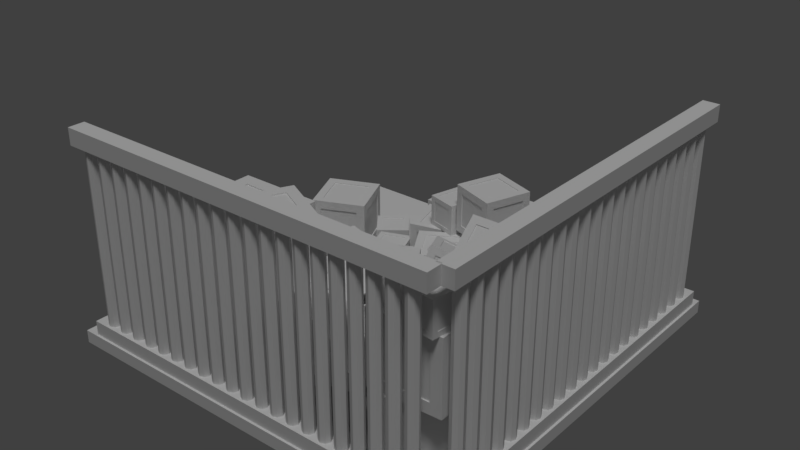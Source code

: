 # Source: crates.blend  (saved by Blender 2.79.0; exported with 4.5.12 LTS)
import bpy
from mathutils import Matrix  # noqa: F401  (used for matrix-valued properties, if any)

bpy.ops.wm.read_factory_settings(use_empty=True)
scene = bpy.context.scene
scene.name = 'Scene'

# ---- collections
col_collection_1 = bpy.data.collections.new('Collection 1'); scene.collection.children.link(col_collection_1)

# ---- materials (node trees are filled in below, after node groups)
mat_vertexcolor = bpy.data.materials.new('VertexColor')
mat_vertexcolor.alpha_threshold = 0.0
mat_vertexcolor.use_transparent_shadow = False
mat_vertexcolor.roughness = 0.5
mat_vertexcolor.specular_intensity = 0.0

# ---- material node trees

# ---- world
world_world = bpy.data.worlds.new('World'); scene.world = world_world
world_world.color = (0.05088, 0.05088, 0.05088)
world_world.use_sun_shadow = False
world_world.sun_shadow_jitter_overblur = 0.0
world_world.cycles.sampling_method = 'MANUAL'

# ---- lights
light_hemi = bpy.data.lights.new('Hemi', 'SUN')
light_hemi.transmission_factor = 0.0
light_hemi.angle = 0.1993
light_hemi.energy = 1.0
light_hemi.shadow_buffer_clip_start = 0.5
light_hemi.shadow_soft_size = 0.1
light_hemi.shadow_cascade_max_distance = 1000.0

# ---- meshes
me_cagefloor = bpy.data.meshes.new('CageFloor')
me_cagefloor.from_pydata([(-5.9, -5.9, -0.3698), (-5.9, -5.9, 0.0), (-5.9, 5.9, -0.3698), (-5.9, 5.9, 0.0), (5.9, -5.9, -0.3698), (5.9, -5.9, 0.0), (5.9, 5.9, -0.3698), (5.9, 5.9, 0.0)], [], [(0, 1, 3, 2), (2, 3, 7, 6), (6, 7, 5, 4), (4, 5, 1, 0), (2, 6, 4, 0), (7, 3, 1, 5)])
_ca = me_cagefloor.color_attributes.new('Col', 'BYTE_COLOR', 'CORNER')
_ca.data.foreach_set('color', [0.3231, 0.3278, 0.2874, 1.0, 0.3231, 0.3278, 0.2874, 1.0, 0.3231, 0.3278, 0.2874, 1.0, 0.3231, 0.3278, 0.2874, 1.0, 0.3231, 0.3278, 0.2874, 1.0, 0.3231, 0.3278, 0.2874, 1.0, 0.3231, 0.3278, 0.2874, 1.0, 0.3231, 0.3278, 0.2874, 1.0, 0.3231, 0.3278, 0.2874, 1.0, 0.3231, 0.3278, 0.2874, 1.0, 0.3231, 0.3278, 0.2874, 1.0, 0.3231, 0.3278, 0.2874, 1.0, 0.3231, 0.3278, 0.2874, 1.0, 0.3231, 0.3278, 0.2874, 1.0, 0.3231, 0.3278, 0.2874, 1.0, 0.3231, 0.3278, 0.2874, 1.0, 0.3231, 0.3278, 0.2874, 1.0, 0.3231, 0.3278, 0.2874, 1.0, 0.3231, 0.3278, 0.2874, 1.0, 0.3231, 0.3278, 0.2874, 1.0, 0.3231, 0.3278, 0.2874, 1.0, 0.3231, 0.3278, 0.2874, 1.0, 0.3231, 0.3278, 0.2874, 1.0, 0.3231, 0.3278, 0.2874, 1.0])
me_cagefloor.materials.append(mat_vertexcolor)
me_cagefloor.use_remesh_preserve_volume = False
me_cagefloor.use_remesh_preserve_attributes = False
me_cagefloor.use_mirror_vertex_groups = False
me_cagefloor.update()
me_cagewall = bpy.data.meshes.new('CageWall')
me_cagewall.from_pydata([(-5.51, -0.2363, -0.2363), (-5.51, -0.2363, 0.2363), (-5.51, 0.2363, -0.2363), (-5.51, 0.2363, 0.2363), (5.51, -0.2363, -0.2363), (5.51, -0.2363, 0.2363), (5.51, 0.2363, -0.2363), (5.51, 0.2363, 0.2363), (-1.5, 0.1688, 0.2363), (-1.619, 0.1194, 0.2363), (-1.669, -7.379e-09, 0.2363), (-1.619, -0.1194, 0.2363), (-1.5, -0.1688, 0.2363), (-1.381, -0.1194, 0.2363), (-1.331, 2.013e-09, 0.2363), (-1.381, 0.1194, 0.2363), (-1.5, 0.1688, 5.236), (-1.619, 0.1194, 5.236), (-1.669, -7.379e-09, 5.236), (-1.619, -0.1194, 5.236), (-1.5, -0.1688, 5.236), (-1.381, -0.1194, 5.236), (-1.331, 2.013e-09, 5.236), (-1.381, 0.1194, 5.236), (-2.0, 0.1688, 0.2363), (-2.119, 0.1194, 0.2363), (-2.169, -7.379e-09, 0.2363), (-2.119, -0.1194, 0.2363), (-2.0, -0.1688, 0.2363), (-1.881, -0.1194, 0.2363), (-1.831, 2.013e-09, 0.2363), (-1.881, 0.1194, 0.2363), (-2.0, 0.1688, 5.236), (-2.119, 0.1194, 5.236), (-2.169, -7.379e-09, 5.236), (-2.119, -0.1194, 5.236), (-2.0, -0.1688, 5.236), (-1.881, -0.1194, 5.236), (-1.831, 2.013e-09, 5.236), (-1.881, 0.1194, 5.236), (-2.5, 0.1688, 0.2363), (-2.619, 0.1194, 0.2363), (-2.669, -7.379e-09, 0.2363), (-2.619, -0.1194, 0.2363), (-2.5, -0.1688, 0.2363), (-2.381, -0.1194, 0.2363), (-2.331, 2.013e-09, 0.2363), (-2.381, 0.1194, 0.2363), (-2.5, 0.1688, 5.236), (-2.619, 0.1194, 5.236), (-2.669, -7.379e-09, 5.236), (-2.619, -0.1194, 5.236), (-2.5, -0.1688, 5.236), (-2.381, -0.1194, 5.236), (-2.331, 2.013e-09, 5.236), (-2.381, 0.1194, 5.236), (-3.0, 0.1688, 0.2363), (-3.119, 0.1194, 0.2363), (-3.169, -7.379e-09, 0.2363), (-3.119, -0.1194, 0.2363), (-3.0, -0.1688, 0.2363), (-2.881, -0.1194, 0.2363), (-2.831, 2.013e-09, 0.2363), (-2.881, 0.1194, 0.2363), (-3.0, 0.1688, 5.236), (-3.119, 0.1194, 5.236), (-3.169, -7.379e-09, 5.236), (-3.119, -0.1194, 5.236), (-3.0, -0.1688, 5.236), (-2.881, -0.1194, 5.236), (-2.831, 2.013e-09, 5.236), (-2.881, 0.1194, 5.236), (-3.5, 0.1688, 0.2363), (-3.619, 0.1194, 0.2363), (-3.669, -7.379e-09, 0.2363), (-3.619, -0.1194, 0.2363), (-3.5, -0.1688, 0.2363), (-3.381, -0.1194, 0.2363), (-3.331, 2.013e-09, 0.2363), (-3.381, 0.1194, 0.2363), (-3.5, 0.1688, 5.236), (-3.619, 0.1194, 5.236), (-3.669, -7.379e-09, 5.236), (-3.619, -0.1194, 5.236), (-3.5, -0.1688, 5.236), (-3.381, -0.1194, 5.236), (-3.331, 2.013e-09, 5.236), (-3.381, 0.1194, 5.236), (-4.0, 0.1688, 0.2363), (-4.119, 0.1194, 0.2363), (-4.169, -7.379e-09, 0.2363), (-4.119, -0.1194, 0.2363), (-4.0, -0.1688, 0.2363), (-3.881, -0.1194, 0.2363), (-3.831, 2.013e-09, 0.2363), (-3.881, 0.1194, 0.2363), (-4.0, 0.1688, 5.236), (-4.119, 0.1194, 5.236), (-4.169, -7.379e-09, 5.236), (-4.119, -0.1194, 5.236), (-4.0, -0.1688, 5.236), (-3.881, -0.1194, 5.236), (-3.831, 2.013e-09, 5.236), (-3.881, 0.1194, 5.236), (-4.5, 0.1688, 0.2363), (-4.619, 0.1194, 0.2363), (-4.669, -7.379e-09, 0.2363), (-4.619, -0.1194, 0.2363), (-4.5, -0.1688, 0.2363), (-4.381, -0.1194, 0.2363), (-4.331, 2.013e-09, 0.2363), (-4.381, 0.1194, 0.2363), (-4.5, 0.1688, 5.236), (-4.619, 0.1194, 5.236), (-4.669, -7.379e-09, 5.236), (-4.619, -0.1194, 5.236), (-4.5, -0.1688, 5.236), (-4.381, -0.1194, 5.236), (-4.331, 2.013e-09, 5.236), (-4.381, 0.1194, 5.236), (-5.0, 0.1688, 0.2363), (-5.119, 0.1194, 0.2363), (-5.169, -7.379e-09, 0.2363), (-5.119, -0.1194, 0.2363), (-5.0, -0.1688, 0.2363), (-4.881, -0.1194, 0.2363), (-4.831, 2.013e-09, 0.2363), (-4.881, 0.1194, 0.2363), (-5.0, 0.1688, 5.236), (-5.119, 0.1194, 5.236), (-5.169, -7.379e-09, 5.236), (-5.119, -0.1194, 5.236), (-5.0, -0.1688, 5.236), (-4.881, -0.1194, 5.236), (-4.831, 2.013e-09, 5.236), (-4.881, 0.1194, 5.236), (2.5, 0.1688, 0.2363), (2.381, 0.1194, 0.2363), (2.331, -7.379e-09, 0.2363), (2.381, -0.1194, 0.2363), (2.5, -0.1688, 0.2363), (2.619, -0.1194, 0.2363), (2.669, 2.013e-09, 0.2363), (2.619, 0.1194, 0.2363), (2.5, 0.1688, 5.236), (2.381, 0.1194, 5.236), (2.331, -7.379e-09, 5.236), (2.381, -0.1194, 5.236), (2.5, -0.1688, 5.236), (2.619, -0.1194, 5.236), (2.669, 2.013e-09, 5.236), (2.619, 0.1194, 5.236), (2.0, 0.1688, 0.2363), (1.881, 0.1194, 0.2363), (1.831, -7.379e-09, 0.2363), (1.881, -0.1194, 0.2363), (2.0, -0.1688, 0.2363), (2.119, -0.1194, 0.2363), (2.169, 2.013e-09, 0.2363), (2.119, 0.1194, 0.2363), (2.0, 0.1688, 5.236), (1.881, 0.1194, 5.236), (1.831, -7.379e-09, 5.236), (1.881, -0.1194, 5.236), (2.0, -0.1688, 5.236), (2.119, -0.1194, 5.236), (2.169, 2.013e-09, 5.236), (2.119, 0.1194, 5.236), (1.5, 0.1688, 0.2363), (1.381, 0.1194, 0.2363), (1.331, -7.379e-09, 0.2363), (1.381, -0.1194, 0.2363), (1.5, -0.1688, 0.2363), (1.619, -0.1194, 0.2363), (1.669, 2.013e-09, 0.2363), (1.619, 0.1194, 0.2363), (1.5, 0.1688, 5.236), (1.381, 0.1194, 5.236), (1.331, -7.379e-09, 5.236), (1.381, -0.1194, 5.236), (1.5, -0.1688, 5.236), (1.619, -0.1194, 5.236), (1.669, 2.013e-09, 5.236), (1.619, 0.1194, 5.236), (1.0, 0.1688, 0.2363), (0.8806, 0.1194, 0.2363), (0.8312, -7.379e-09, 0.2363), (0.8806, -0.1194, 0.2363), (1.0, -0.1688, 0.2363), (1.119, -0.1194, 0.2363), (1.169, 2.013e-09, 0.2363), (1.119, 0.1194, 0.2363), (1.0, 0.1688, 5.236), (0.8806, 0.1194, 5.236), (0.8312, -7.379e-09, 5.236), (0.8806, -0.1194, 5.236), (1.0, -0.1688, 5.236), (1.119, -0.1194, 5.236), (1.169, 2.013e-09, 5.236), (1.119, 0.1194, 5.236), (0.5, 0.1688, 0.2363), (0.3806, 0.1194, 0.2363), (0.3312, -7.379e-09, 0.2363), (0.3806, -0.1194, 0.2363), (0.5, -0.1688, 0.2363), (0.6194, -0.1194, 0.2363), (0.6688, 2.013e-09, 0.2363), (0.6194, 0.1194, 0.2363), (0.5, 0.1688, 5.236), (0.3806, 0.1194, 5.236), (0.3312, -7.379e-09, 5.236), (0.3806, -0.1194, 5.236), (0.5, -0.1688, 5.236), (0.6194, -0.1194, 5.236), (0.6688, 2.013e-09, 5.236), (0.6194, 0.1194, 5.236), (0.0, 0.1688, 0.2363), (-0.1194, 0.1194, 0.2363), (-0.1688, -7.379e-09, 0.2363), (-0.1194, -0.1194, 0.2363), (0.0, -0.1688, 0.2363), (0.1194, -0.1194, 0.2363), (0.1688, 2.013e-09, 0.2363), (0.1194, 0.1194, 0.2363), (0.0, 0.1688, 5.236), (-0.1194, 0.1194, 5.236), (-0.1688, -7.379e-09, 5.236), (-0.1194, -0.1194, 5.236), (0.0, -0.1688, 5.236), (0.1194, -0.1194, 5.236), (0.1688, 2.013e-09, 5.236), (0.1194, 0.1194, 5.236), (-0.5, 0.1688, 0.2363), (-0.6194, 0.1194, 0.2363), (-0.6688, -7.379e-09, 0.2363), (-0.6194, -0.1194, 0.2363), (-0.5, -0.1688, 0.2363), (-0.3806, -0.1194, 0.2363), (-0.3312, 2.013e-09, 0.2363), (-0.3806, 0.1194, 0.2363), (-0.5, 0.1688, 5.236), (-0.6194, 0.1194, 5.236), (-0.6688, -7.379e-09, 5.236), (-0.6194, -0.1194, 5.236), (-0.5, -0.1688, 5.236), (-0.3806, -0.1194, 5.236), (-0.3312, 2.013e-09, 5.236), (-0.3806, 0.1194, 5.236), (-1.0, 0.1688, 0.2363), (-1.119, 0.1194, 0.2363), (-1.169, -7.379e-09, 0.2363), (-1.119, -0.1194, 0.2363), (-1.0, -0.1688, 0.2363), (-0.8806, -0.1194, 0.2363), (-0.8312, 2.013e-09, 0.2363), (-0.8806, 0.1194, 0.2363), (-1.0, 0.1688, 5.236), (-1.119, 0.1194, 5.236), (-1.169, -7.379e-09, 5.236), (-1.119, -0.1194, 5.236), (-1.0, -0.1688, 5.236), (-0.8806, -0.1194, 5.236), (-0.8312, 2.013e-09, 5.236), (-0.8806, 0.1194, 5.236), (5.51, 0.2363, 5.7), (5.51, 0.2363, 5.227), (5.51, -0.2363, 5.7), (5.51, -0.2363, 5.227), (-5.51, 0.2363, 5.7), (-5.51, 0.2363, 5.227), (-5.51, -0.2363, 5.7), (-5.51, -0.2363, 5.227), (5.0, 0.1688, 0.2363), (4.881, 0.1194, 0.2363), (4.831, -7.379e-09, 0.2363), (4.881, -0.1194, 0.2363), (5.0, -0.1688, 0.2363), (5.119, -0.1194, 0.2363), (5.169, 2.013e-09, 0.2363), (5.119, 0.1194, 0.2363), (5.0, 0.1688, 5.236), (4.881, 0.1194, 5.236), (4.831, -7.379e-09, 5.236), (4.881, -0.1194, 5.236), (5.0, -0.1688, 5.236), (5.119, -0.1194, 5.236), (5.169, 2.013e-09, 5.236), (5.119, 0.1194, 5.236), (4.5, 0.1688, 0.2363), (4.381, 0.1194, 0.2363), (4.331, -7.379e-09, 0.2363), (4.381, -0.1194, 0.2363), (4.5, -0.1688, 0.2363), (4.619, -0.1194, 0.2363), (4.669, 2.013e-09, 0.2363), (4.619, 0.1194, 0.2363), (4.5, 0.1688, 5.236), (4.381, 0.1194, 5.236), (4.331, -7.379e-09, 5.236), (4.381, -0.1194, 5.236), (4.5, -0.1688, 5.236), (4.619, -0.1194, 5.236), (4.669, 2.013e-09, 5.236), (4.619, 0.1194, 5.236), (4.0, 0.1688, 0.2363), (3.881, 0.1194, 0.2363), (3.831, -7.379e-09, 0.2363), (3.881, -0.1194, 0.2363), (4.0, -0.1688, 0.2363), (4.119, -0.1194, 0.2363), (4.169, 2.013e-09, 0.2363), (4.119, 0.1194, 0.2363), (4.0, 0.1688, 5.236), (3.881, 0.1194, 5.236), (3.831, -7.379e-09, 5.236), (3.881, -0.1194, 5.236), (4.0, -0.1688, 5.236), (4.119, -0.1194, 5.236), (4.169, 2.013e-09, 5.236), (4.119, 0.1194, 5.236), (3.5, 0.1688, 0.2363), (3.381, 0.1194, 0.2363), (3.331, -7.379e-09, 0.2363), (3.381, -0.1194, 0.2363), (3.5, -0.1688, 0.2363), (3.619, -0.1194, 0.2363), (3.669, 2.013e-09, 0.2363), (3.619, 0.1194, 0.2363), (3.5, 0.1688, 5.236), (3.381, 0.1194, 5.236), (3.331, -7.379e-09, 5.236), (3.381, -0.1194, 5.236), (3.5, -0.1688, 5.236), (3.619, -0.1194, 5.236), (3.669, 2.013e-09, 5.236), (3.619, 0.1194, 5.236), (3.0, 0.1688, 0.2363), (2.881, 0.1194, 0.2363), (2.831, -7.379e-09, 0.2363), (2.881, -0.1194, 0.2363), (3.0, -0.1688, 0.2363), (3.119, -0.1194, 0.2363), (3.169, 2.013e-09, 0.2363), (3.119, 0.1194, 0.2363), (3.0, 0.1688, 5.236), (2.881, 0.1194, 5.236), (2.831, -7.379e-09, 5.236), (2.881, -0.1194, 5.236), (3.0, -0.1688, 5.236), (3.119, -0.1194, 5.236), (3.169, 2.013e-09, 5.236), (3.119, 0.1194, 5.236)], [], [(0, 1, 3, 2), (2, 3, 7, 6), (6, 7, 5, 4), (4, 5, 1, 0), (2, 6, 4, 0), (7, 3, 1, 5), (15, 14, 22, 23), (13, 12, 20, 21), (11, 10, 18, 19), (9, 8, 16, 17), (8, 15, 23, 16), (14, 13, 21, 22), (12, 11, 19, 20), (10, 9, 17, 18), (31, 30, 38, 39), (29, 28, 36, 37), (27, 26, 34, 35), (25, 24, 32, 33), (24, 31, 39, 32), (30, 29, 37, 38), (28, 27, 35, 36), (26, 25, 33, 34), (47, 46, 54, 55), (45, 44, 52, 53), (43, 42, 50, 51), (41, 40, 48, 49), (40, 47, 55, 48), (46, 45, 53, 54), (44, 43, 51, 52), (42, 41, 49, 50), (63, 62, 70, 71), (61, 60, 68, 69), (59, 58, 66, 67), (57, 56, 64, 65), (56, 63, 71, 64), (62, 61, 69, 70), (60, 59, 67, 68), (58, 57, 65, 66), (79, 78, 86, 87), (77, 76, 84, 85), (75, 74, 82, 83), (73, 72, 80, 81), (72, 79, 87, 80), (78, 77, 85, 86), (76, 75, 83, 84), (74, 73, 81, 82), (95, 94, 102, 103), (93, 92, 100, 101), (91, 90, 98, 99), (89, 88, 96, 97), (88, 95, 103, 96), (94, 93, 101, 102), (92, 91, 99, 100), (90, 89, 97, 98), (111, 110, 118, 119), (109, 108, 116, 117), (107, 106, 114, 115), (105, 104, 112, 113), (104, 111, 119, 112), (110, 109, 117, 118), (108, 107, 115, 116), (106, 105, 113, 114), (127, 126, 134, 135), (125, 124, 132, 133), (123, 122, 130, 131), (121, 120, 128, 129), (120, 127, 135, 128), (126, 125, 133, 134), (124, 123, 131, 132), (122, 121, 129, 130), (143, 142, 150, 151), (141, 140, 148, 149), (139, 138, 146, 147), (137, 136, 144, 145), (136, 143, 151, 144), (142, 141, 149, 150), (140, 139, 147, 148), (138, 137, 145, 146), (159, 158, 166, 167), (157, 156, 164, 165), (155, 154, 162, 163), (153, 152, 160, 161), (152, 159, 167, 160), (158, 157, 165, 166), (156, 155, 163, 164), (154, 153, 161, 162), (175, 174, 182, 183), (173, 172, 180, 181), (171, 170, 178, 179), (169, 168, 176, 177), (168, 175, 183, 176), (174, 173, 181, 182), (172, 171, 179, 180), (170, 169, 177, 178), (191, 190, 198, 199), (189, 188, 196, 197), (187, 186, 194, 195), (185, 184, 192, 193), (184, 191, 199, 192), (190, 189, 197, 198), (188, 187, 195, 196), (186, 185, 193, 194), (207, 206, 214, 215), (205, 204, 212, 213), (203, 202, 210, 211), (201, 200, 208, 209), (200, 207, 215, 208), (206, 205, 213, 214), (204, 203, 211, 212), (202, 201, 209, 210), (223, 222, 230, 231), (221, 220, 228, 229), (219, 218, 226, 227), (217, 216, 224, 225), (216, 223, 231, 224), (222, 221, 229, 230), (220, 219, 227, 228), (218, 217, 225, 226), (239, 238, 246, 247), (237, 236, 244, 245), (235, 234, 242, 243), (233, 232, 240, 241), (232, 239, 247, 240), (238, 237, 245, 246), (236, 235, 243, 244), (234, 233, 241, 242), (255, 254, 262, 263), (253, 252, 260, 261), (251, 250, 258, 259), (249, 248, 256, 257), (248, 255, 263, 256), (254, 253, 261, 262), (252, 251, 259, 260), (250, 249, 257, 258), (271, 270, 268, 269), (265, 264, 266, 267), (269, 265, 267, 271), (269, 268, 264, 265), (267, 266, 270, 271), (264, 268, 270, 266), (279, 278, 286, 287), (277, 276, 284, 285), (275, 274, 282, 283), (273, 272, 280, 281), (272, 279, 287, 280), (278, 277, 285, 286), (276, 275, 283, 284), (274, 273, 281, 282), (295, 294, 302, 303), (293, 292, 300, 301), (291, 290, 298, 299), (289, 288, 296, 297), (288, 295, 303, 296), (294, 293, 301, 302), (292, 291, 299, 300), (290, 289, 297, 298), (311, 310, 318, 319), (309, 308, 316, 317), (307, 306, 314, 315), (305, 304, 312, 313), (304, 311, 319, 312), (310, 309, 317, 318), (308, 307, 315, 316), (306, 305, 313, 314), (327, 326, 334, 335), (325, 324, 332, 333), (323, 322, 330, 331), (321, 320, 328, 329), (320, 327, 335, 328), (326, 325, 333, 334), (324, 323, 331, 332), (322, 321, 329, 330), (343, 342, 350, 351), (341, 340, 348, 349), (339, 338, 346, 347), (337, 336, 344, 345), (336, 343, 351, 344), (342, 341, 349, 350), (340, 339, 347, 348), (338, 337, 345, 346)])
_ca = me_cagewall.color_attributes.new('Col', 'BYTE_COLOR', 'CORNER')
_ca.data.foreach_set('color', [0.1981, 0.2542, 0.2874, 1.0, 0.1981, 0.2542, 0.2874, 1.0, 0.1981, 0.2542, 0.2874, 1.0, 0.1981, 0.2542, 0.2874, 1.0, 0.1981, 0.2542, 0.2874, 1.0, 0.1981, 0.2542, 0.2874, 1.0, 0.1981, 0.2542, 0.2874, 1.0, 0.1981, 0.2542, 0.2874, 1.0, 0.1981, 0.2542, 0.2874, 1.0, 0.1981, 0.2542, 0.2874, 1.0, 0.1981, 0.2542, 0.2874, 1.0, 0.1981, 0.2542, 0.2874, 1.0, 0.1981, 0.2542, 0.2874, 1.0, 0.1981, 0.2542, 0.2874, 1.0, 0.1981, 0.2542, 0.2874, 1.0, 0.1981, 0.2542, 0.2874, 1.0, 0.1981, 0.2542, 0.2874, 1.0, 0.1981, 0.2542, 0.2874, 1.0, 0.1981, 0.2542, 0.2874, 1.0, 0.1981, 0.2542, 0.2874, 1.0, 0.1981, 0.2542, 0.2874, 1.0, 0.1981, 0.2542, 0.2874, 1.0, 0.1981, 0.2542, 0.2874, 1.0, 0.1981, 0.2542, 0.2874, 1.0, 0.3968, 0.5029, 0.5711, 1.0, 0.3968, 0.5029, 0.5711, 1.0, 0.3968, 0.5029, 0.5711, 1.0, 0.3968, 0.5029, 0.5711, 1.0, 0.3968, 0.5029, 0.5711, 1.0, 0.3968, 0.5029, 0.5711, 1.0, 0.3968, 0.5029, 0.5711, 1.0, 0.3968, 0.5029, 0.5711, 1.0, 0.3968, 0.5029, 0.5711, 1.0, 0.3968, 0.5029, 0.5711, 1.0, 0.3968, 0.5029, 0.5711, 1.0, 0.3968, 0.5029, 0.5711, 1.0, 0.3968, 0.5029, 0.5711, 1.0, 0.3968, 0.5029, 0.5711, 1.0, 0.3968, 0.5029, 0.5711, 1.0, 0.3968, 0.5029, 0.5711, 1.0, 0.3968, 0.5029, 0.5711, 1.0, 0.3968, 0.5029, 0.5711, 1.0, 0.3968, 0.5029, 0.5711, 1.0, 0.3968, 0.5029, 0.5711, 1.0, 0.3968, 0.5029, 0.5711, 1.0, 0.3968, 0.5029, 0.5711, 1.0, 0.3968, 0.5029, 0.5711, 1.0, 0.3968, 0.5029, 0.5711, 1.0, 0.3968, 0.5029, 0.5711, 1.0, 0.3968, 0.5029, 0.5711, 1.0, 0.3968, 0.5029, 0.5711, 1.0, 0.3968, 0.5029, 0.5711, 1.0, 0.3968, 0.5029, 0.5711, 1.0, 0.3968, 0.5029, 0.5711, 1.0, 0.3968, 0.5029, 0.5711, 1.0, 0.3968, 0.5029, 0.5711, 1.0, 0.3968, 0.5029, 0.5711, 1.0, 0.3968, 0.5029, 0.5711, 1.0, 0.3968, 0.5029, 0.5711, 1.0, 0.3968, 0.5029, 0.5711, 1.0, 0.3968, 0.5029, 0.5711, 1.0, 0.3968, 0.5029, 0.5711, 1.0, 0.3968, 0.5029, 0.5711, 1.0, 0.3968, 0.5029, 0.5711, 1.0, 0.3968, 0.5029, 0.5711, 1.0, 0.3968, 0.5029, 0.5711, 1.0, 0.3968, 0.5029, 0.5711, 1.0, 0.3968, 0.5029, 0.5711, 1.0, 0.3968, 0.5029, 0.5711, 1.0, 0.3968, 0.5029, 0.5711, 1.0, 0.3968, 0.5029, 0.5711, 1.0, 0.3968, 0.5029, 0.5711, 1.0, 0.3968, 0.5029, 0.5711, 1.0, 0.3968, 0.5029, 0.5711, 1.0, 0.3968, 0.5029, 0.5711, 1.0, 0.3968, 0.5029, 0.5711, 1.0, 0.3968, 0.5029, 0.5711, 1.0, 0.3968, 0.5029, 0.5711, 1.0, 0.3968, 0.5029, 0.5711, 1.0, 0.3968, 0.5029, 0.5711, 1.0, 0.3968, 0.5029, 0.5711, 1.0, 0.3968, 0.5029, 0.5711, 1.0, 0.3968, 0.5029, 0.5711, 1.0, 0.3968, 0.5029, 0.5711, 1.0, 0.3968, 0.5029, 0.5711, 1.0, 0.3968, 0.5029, 0.5711, 1.0, 0.3968, 0.5029, 0.5711, 1.0, 0.3968, 0.5029, 0.5711, 1.0, 0.3968, 0.5029, 0.5711, 1.0, 0.3968, 0.5029, 0.5711, 1.0, 0.3968, 0.5029, 0.5711, 1.0, 0.3968, 0.5029, 0.5711, 1.0, 0.3968, 0.5029, 0.5711, 1.0, 0.3968, 0.5029, 0.5711, 1.0, 0.3968, 0.5029, 0.5711, 1.0, 0.3968, 0.5029, 0.5711, 1.0, 0.3968, 0.5029, 0.5711, 1.0, 0.3968, 0.5029, 0.5711, 1.0, 0.3968, 0.5029, 0.5711, 1.0, 0.3968, 0.5029, 0.5711, 1.0, 0.3968, 0.5029, 0.5711, 1.0, 0.3968, 0.5029, 0.5711, 1.0, 0.3968, 0.5029, 0.5711, 1.0, 0.3968, 0.5029, 0.5711, 1.0, 0.3968, 0.5029, 0.5711, 1.0, 0.3968, 0.5029, 0.5711, 1.0, 0.3968, 0.5029, 0.5711, 1.0, 0.3968, 0.5029, 0.5711, 1.0, 0.3968, 0.5029, 0.5711, 1.0, 0.3968, 0.5029, 0.5711, 1.0, 0.3968, 0.5029, 0.5711, 1.0, 0.3968, 0.5029, 0.5711, 1.0, 0.3968, 0.5029, 0.5711, 1.0, 0.3968, 0.5029, 0.5711, 1.0, 0.3968, 0.5029, 0.5711, 1.0, 0.3968, 0.5029, 0.5711, 1.0, 0.3968, 0.5029, 0.5711, 1.0, 0.3968, 0.5029, 0.5711, 1.0, 0.3968, 0.5029, 0.5711, 1.0, 0.3968, 0.5029, 0.5711, 1.0, 0.3968, 0.5029, 0.5711, 1.0, 0.3968, 0.5029, 0.5711, 1.0, 0.3968, 0.5029, 0.5711, 1.0, 0.3968, 0.5029, 0.5711, 1.0, 0.3968, 0.5029, 0.5711, 1.0, 0.3968, 0.5029, 0.5711, 1.0, 0.3968, 0.5029, 0.5711, 1.0, 0.3968, 0.5029, 0.5711, 1.0, 0.3968, 0.5029, 0.5711, 1.0, 0.3968, 0.5029, 0.5711, 1.0, 0.3968, 0.5029, 0.5711, 1.0, 0.3968, 0.5029, 0.5711, 1.0, 0.3968, 0.5029, 0.5711, 1.0, 0.3968, 0.5029, 0.5711, 1.0, 0.3968, 0.5029, 0.5711, 1.0, 0.3968, 0.5029, 0.5711, 1.0, 0.3968, 0.5029, 0.5711, 1.0, 0.3968, 0.5029, 0.5711, 1.0, 0.3968, 0.5029, 0.5711, 1.0, 0.3968, 0.5029, 0.5711, 1.0, 0.3968, 0.5029, 0.5711, 1.0, 0.3968, 0.5029, 0.5711, 1.0, 0.3968, 0.5029, 0.5711, 1.0, 0.3968, 0.5029, 0.5711, 1.0, 0.3968, 0.5029, 0.5711, 1.0, 0.3968, 0.5029, 0.5711, 1.0, 0.3968, 0.5029, 0.5711, 1.0, 0.3968, 0.5029, 0.5711, 1.0, 0.3968, 0.5029, 0.5711, 1.0, 0.3968, 0.5029, 0.5711, 1.0, 0.3968, 0.5029, 0.5711, 1.0, 0.3968, 0.5029, 0.5711, 1.0, 0.3968, 0.5029, 0.5711, 1.0, 0.3968, 0.5029, 0.5711, 1.0, 0.3968, 0.5029, 0.5711, 1.0, 0.3968, 0.5029, 0.5711, 1.0, 0.3968, 0.5029, 0.5711, 1.0, 0.3968, 0.5029, 0.5711, 1.0, 0.3968, 0.5029, 0.5711, 1.0, 0.3968, 0.5029, 0.5711, 1.0, 0.3968, 0.5029, 0.5711, 1.0, 0.3968, 0.5029, 0.5711, 1.0, 0.3968, 0.5029, 0.5711, 1.0, 0.3968, 0.5029, 0.5711, 1.0, 0.3968, 0.5029, 0.5711, 1.0, 0.3968, 0.5029, 0.5711, 1.0, 0.3968, 0.5029, 0.5711, 1.0, 0.3968, 0.5029, 0.5711, 1.0, 0.3968, 0.5029, 0.5711, 1.0, 0.3968, 0.5029, 0.5711, 1.0, 0.3968, 0.5029, 0.5711, 1.0, 0.3968, 0.5029, 0.5711, 1.0, 0.3968, 0.5029, 0.5711, 1.0, 0.3968, 0.5029, 0.5711, 1.0, 0.3968, 0.5029, 0.5711, 1.0, 0.3968, 0.5029, 0.5711, 1.0, 0.3968, 0.5029, 0.5711, 1.0, 0.3968, 0.5029, 0.5711, 1.0, 0.3968, 0.5029, 0.5711, 1.0, 0.3968, 0.5029, 0.5711, 1.0, 0.3968, 0.5029, 0.5711, 1.0, 0.3968, 0.5029, 0.5711, 1.0, 0.3968, 0.5029, 0.5711, 1.0, 0.3968, 0.5029, 0.5711, 1.0, 0.3968, 0.5029, 0.5711, 1.0, 0.3968, 0.5029, 0.5711, 1.0, 0.3968, 0.5029, 0.5711, 1.0, 0.3968, 0.5029, 0.5711, 1.0, 0.3968, 0.5029, 0.5711, 1.0, 0.3968, 0.5029, 0.5711, 1.0, 0.3968, 0.5029, 0.5711, 1.0, 0.3968, 0.5029, 0.5711, 1.0, 0.3968, 0.5029, 0.5711, 1.0, 0.3968, 0.5029, 0.5711, 1.0, 0.3968, 0.5029, 0.5711, 1.0, 0.3968, 0.5029, 0.5711, 1.0, 0.3968, 0.5029, 0.5711, 1.0, 0.3968, 0.5029, 0.5711, 1.0, 0.3968, 0.5029, 0.5711, 1.0, 0.3968, 0.5029, 0.5711, 1.0, 0.3968, 0.5029, 0.5711, 1.0, 0.3968, 0.5029, 0.5711, 1.0, 0.3968, 0.5029, 0.5711, 1.0, 0.3968, 0.5029, 0.5711, 1.0, 0.3968, 0.5029, 0.5711, 1.0, 0.3968, 0.5029, 0.5711, 1.0, 0.3968, 0.5029, 0.5711, 1.0, 0.3968, 0.5029, 0.5711, 1.0, 0.3968, 0.5029, 0.5711, 1.0, 0.3968, 0.5029, 0.5711, 1.0, 0.3968, 0.5029, 0.5711, 1.0, 0.3968, 0.5029, 0.5711, 1.0, 0.3968, 0.5029, 0.5711, 1.0, 0.3968, 0.5029, 0.5711, 1.0, 0.3968, 0.5029, 0.5711, 1.0, 0.3968, 0.5029, 0.5711, 1.0, 0.3968, 0.5029, 0.5711, 1.0, 0.3968, 0.5029, 0.5711, 1.0, 0.3968, 0.5029, 0.5711, 1.0, 0.3968, 0.5029, 0.5711, 1.0, 0.3968, 0.5029, 0.5711, 1.0, 0.3968, 0.5029, 0.5711, 1.0, 0.3968, 0.5029, 0.5711, 1.0, 0.3968, 0.5029, 0.5711, 1.0, 0.3968, 0.5029, 0.5711, 1.0, 0.3968, 0.5029, 0.5711, 1.0, 0.3968, 0.5029, 0.5711, 1.0, 0.3968, 0.5029, 0.5711, 1.0, 0.3968, 0.5029, 0.5711, 1.0, 0.3968, 0.5029, 0.5711, 1.0, 0.3968, 0.5029, 0.5711, 1.0, 0.3968, 0.5029, 0.5711, 1.0, 0.3968, 0.5029, 0.5711, 1.0, 0.3968, 0.5029, 0.5711, 1.0, 0.3968, 0.5029, 0.5711, 1.0, 0.3968, 0.5029, 0.5711, 1.0, 0.3968, 0.5029, 0.5711, 1.0, 0.3968, 0.5029, 0.5711, 1.0, 0.3968, 0.5029, 0.5711, 1.0, 0.3968, 0.5029, 0.5711, 1.0, 0.3968, 0.5029, 0.5711, 1.0, 0.3968, 0.5029, 0.5711, 1.0, 0.3968, 0.5029, 0.5711, 1.0, 0.3968, 0.5029, 0.5711, 1.0, 0.3968, 0.5029, 0.5711, 1.0, 0.3968, 0.5029, 0.5711, 1.0, 0.3968, 0.5029, 0.5711, 1.0, 0.3968, 0.5029, 0.5711, 1.0, 0.3968, 0.5029, 0.5711, 1.0, 0.3968, 0.5029, 0.5711, 1.0, 0.3968, 0.5029, 0.5711, 1.0, 0.3968, 0.5029, 0.5711, 1.0, 0.3968, 0.5029, 0.5711, 1.0, 0.3968, 0.5029, 0.5711, 1.0, 0.3968, 0.5029, 0.5711, 1.0, 0.3968, 0.5029, 0.5711, 1.0, 0.3968, 0.5029, 0.5711, 1.0, 0.3968, 0.5029, 0.5711, 1.0, 0.3968, 0.5029, 0.5711, 1.0, 0.3968, 0.5029, 0.5711, 1.0, 0.3968, 0.5029, 0.5711, 1.0, 0.3968, 0.5029, 0.5711, 1.0, 0.3968, 0.5029, 0.5711, 1.0, 0.3968, 0.5029, 0.5711, 1.0, 0.3968, 0.5029, 0.5711, 1.0, 0.3968, 0.5029, 0.5711, 1.0, 0.3968, 0.5029, 0.5711, 1.0, 0.3968, 0.5029, 0.5711, 1.0, 0.3968, 0.5029, 0.5711, 1.0, 0.3968, 0.5029, 0.5711, 1.0, 0.3968, 0.5029, 0.5711, 1.0, 0.3968, 0.5029, 0.5711, 1.0, 0.3968, 0.5029, 0.5711, 1.0, 0.3968, 0.5029, 0.5711, 1.0, 0.3968, 0.5029, 0.5711, 1.0, 0.3968, 0.5029, 0.5711, 1.0, 0.3968, 0.5029, 0.5711, 1.0, 0.3968, 0.5029, 0.5711, 1.0, 0.3968, 0.5029, 0.5711, 1.0, 0.3968, 0.5029, 0.5711, 1.0, 0.3968, 0.5029, 0.5711, 1.0, 0.3968, 0.5029, 0.5711, 1.0, 0.3968, 0.5029, 0.5711, 1.0, 0.3968, 0.5029, 0.5711, 1.0, 0.3968, 0.5029, 0.5711, 1.0, 0.3968, 0.5029, 0.5711, 1.0, 0.3968, 0.5029, 0.5711, 1.0, 0.3968, 0.5029, 0.5711, 1.0, 0.3968, 0.5029, 0.5711, 1.0, 0.3968, 0.5029, 0.5711, 1.0, 0.3968, 0.5029, 0.5711, 1.0, 0.3968, 0.5029, 0.5711, 1.0, 0.3968, 0.5029, 0.5711, 1.0, 0.3968, 0.5029, 0.5711, 1.0, 0.3968, 0.5029, 0.5711, 1.0, 0.3968, 0.5029, 0.5711, 1.0, 0.3968, 0.5029, 0.5711, 1.0, 0.3968, 0.5029, 0.5711, 1.0, 0.3968, 0.5029, 0.5711, 1.0, 0.3968, 0.5029, 0.5711, 1.0, 0.3968, 0.5029, 0.5711, 1.0, 0.3968, 0.5029, 0.5711, 1.0, 0.3968, 0.5029, 0.5711, 1.0, 0.3968, 0.5029, 0.5711, 1.0, 0.3968, 0.5029, 0.5711, 1.0, 0.3968, 0.5029, 0.5711, 1.0, 0.3968, 0.5029, 0.5711, 1.0, 0.3968, 0.5029, 0.5711, 1.0, 0.3968, 0.5029, 0.5711, 1.0, 0.3968, 0.5029, 0.5711, 1.0, 0.3968, 0.5029, 0.5711, 1.0, 0.3968, 0.5029, 0.5711, 1.0, 0.3968, 0.5029, 0.5711, 1.0, 0.3968, 0.5029, 0.5711, 1.0, 0.3968, 0.5029, 0.5711, 1.0, 0.3968, 0.5029, 0.5711, 1.0, 0.3968, 0.5029, 0.5711, 1.0, 0.3968, 0.5029, 0.5711, 1.0, 0.3968, 0.5029, 0.5711, 1.0, 0.3968, 0.5029, 0.5711, 1.0, 0.3968, 0.5029, 0.5711, 1.0, 0.3968, 0.5029, 0.5711, 1.0, 0.3968, 0.5029, 0.5711, 1.0, 0.3968, 0.5029, 0.5711, 1.0, 0.3968, 0.5029, 0.5711, 1.0, 0.3968, 0.5029, 0.5711, 1.0, 0.3968, 0.5029, 0.5711, 1.0, 0.3968, 0.5029, 0.5711, 1.0, 0.3968, 0.5029, 0.5711, 1.0, 0.3968, 0.5029, 0.5711, 1.0, 0.3968, 0.5029, 0.5711, 1.0, 0.3968, 0.5029, 0.5711, 1.0, 0.3968, 0.5029, 0.5711, 1.0, 0.3968, 0.5029, 0.5711, 1.0, 0.3968, 0.5029, 0.5711, 1.0, 0.3968, 0.5029, 0.5711, 1.0, 0.3968, 0.5029, 0.5711, 1.0, 0.3968, 0.5029, 0.5711, 1.0, 0.3968, 0.5029, 0.5711, 1.0, 0.3968, 0.5029, 0.5711, 1.0, 0.3968, 0.5029, 0.5711, 1.0, 0.3968, 0.5029, 0.5711, 1.0, 0.3968, 0.5029, 0.5711, 1.0, 0.3968, 0.5029, 0.5711, 1.0, 0.3968, 0.5029, 0.5711, 1.0, 0.3968, 0.5029, 0.5711, 1.0, 0.3968, 0.5029, 0.5711, 1.0, 0.3968, 0.5029, 0.5711, 1.0, 0.3968, 0.5029, 0.5711, 1.0, 0.3968, 0.5029, 0.5711, 1.0, 0.3968, 0.5029, 0.5711, 1.0, 0.3968, 0.5029, 0.5711, 1.0, 0.3968, 0.5029, 0.5711, 1.0, 0.3968, 0.5029, 0.5711, 1.0, 0.3968, 0.5029, 0.5711, 1.0, 0.3968, 0.5029, 0.5711, 1.0, 0.3968, 0.5029, 0.5711, 1.0, 0.3968, 0.5029, 0.5711, 1.0, 0.3968, 0.5029, 0.5711, 1.0, 0.3968, 0.5029, 0.5711, 1.0, 0.3968, 0.5029, 0.5711, 1.0, 0.3968, 0.5029, 0.5711, 1.0, 0.3968, 0.5029, 0.5711, 1.0, 0.3968, 0.5029, 0.5711, 1.0, 0.3968, 0.5029, 0.5711, 1.0, 0.3968, 0.5029, 0.5711, 1.0, 0.3968, 0.5029, 0.5711, 1.0, 0.3968, 0.5029, 0.5711, 1.0, 0.3968, 0.5029, 0.5711, 1.0, 0.3968, 0.5029, 0.5711, 1.0, 0.3968, 0.5029, 0.5711, 1.0, 0.3968, 0.5029, 0.5711, 1.0, 0.3968, 0.5029, 0.5711, 1.0, 0.3968, 0.5029, 0.5711, 1.0, 0.3968, 0.5029, 0.5711, 1.0, 0.3968, 0.5029, 0.5711, 1.0, 0.3968, 0.5029, 0.5711, 1.0, 0.3968, 0.5029, 0.5711, 1.0, 0.3968, 0.5029, 0.5711, 1.0, 0.3968, 0.5029, 0.5711, 1.0, 0.3968, 0.5029, 0.5711, 1.0, 0.3968, 0.5029, 0.5711, 1.0, 0.3968, 0.5029, 0.5711, 1.0, 0.3968, 0.5029, 0.5711, 1.0, 0.3968, 0.5029, 0.5711, 1.0, 0.3968, 0.5029, 0.5711, 1.0, 0.3968, 0.5029, 0.5711, 1.0, 0.3968, 0.5029, 0.5711, 1.0, 0.3968, 0.5029, 0.5711, 1.0, 0.3968, 0.5029, 0.5711, 1.0, 0.3968, 0.5029, 0.5711, 1.0, 0.3968, 0.5029, 0.5711, 1.0, 0.3968, 0.5029, 0.5711, 1.0, 0.3968, 0.5029, 0.5711, 1.0, 0.3968, 0.5029, 0.5711, 1.0, 0.3968, 0.5029, 0.5711, 1.0, 0.3968, 0.5029, 0.5711, 1.0, 0.3968, 0.5029, 0.5711, 1.0, 0.3968, 0.5029, 0.5711, 1.0, 0.3968, 0.5029, 0.5711, 1.0, 0.3968, 0.5029, 0.5711, 1.0, 0.3968, 0.5029, 0.5711, 1.0, 0.3968, 0.5029, 0.5711, 1.0, 0.3968, 0.5029, 0.5711, 1.0, 0.3968, 0.5029, 0.5711, 1.0, 0.3968, 0.5029, 0.5711, 1.0, 0.3968, 0.5029, 0.5711, 1.0, 0.3968, 0.5029, 0.5711, 1.0, 0.3968, 0.5029, 0.5711, 1.0, 0.3968, 0.5029, 0.5711, 1.0, 0.3968, 0.5029, 0.5711, 1.0, 0.3968, 0.5029, 0.5711, 1.0, 0.3968, 0.5029, 0.5711, 1.0, 0.3968, 0.5029, 0.5711, 1.0, 0.3968, 0.5029, 0.5711, 1.0, 0.3968, 0.5029, 0.5711, 1.0, 0.3968, 0.5029, 0.5711, 1.0, 0.3968, 0.5029, 0.5711, 1.0, 0.3968, 0.5029, 0.5711, 1.0, 0.3968, 0.5029, 0.5711, 1.0, 0.3968, 0.5029, 0.5711, 1.0, 0.3968, 0.5029, 0.5711, 1.0, 0.3968, 0.5029, 0.5711, 1.0, 0.3968, 0.5029, 0.5711, 1.0, 0.3968, 0.5029, 0.5711, 1.0, 0.3968, 0.5029, 0.5711, 1.0, 0.3968, 0.5029, 0.5711, 1.0, 0.3968, 0.5029, 0.5711, 1.0, 0.3968, 0.5029, 0.5711, 1.0, 0.3968, 0.5029, 0.5711, 1.0, 0.3968, 0.5029, 0.5711, 1.0, 0.3968, 0.5029, 0.5711, 1.0, 0.3968, 0.5029, 0.5711, 1.0, 0.3968, 0.5029, 0.5711, 1.0, 0.3968, 0.5029, 0.5711, 1.0, 0.3968, 0.5029, 0.5711, 1.0, 0.3968, 0.5029, 0.5711, 1.0, 0.3968, 0.5029, 0.5711, 1.0, 0.3968, 0.5029, 0.5711, 1.0, 0.3968, 0.5029, 0.5711, 1.0, 0.3968, 0.5029, 0.5711, 1.0, 0.3968, 0.5029, 0.5711, 1.0, 0.3968, 0.5029, 0.5711, 1.0, 0.3968, 0.5029, 0.5711, 1.0, 0.3968, 0.5029, 0.5711, 1.0, 0.3968, 0.5029, 0.5711, 1.0, 0.3968, 0.5029, 0.5711, 1.0, 0.3968, 0.5029, 0.5711, 1.0, 0.3968, 0.5029, 0.5711, 1.0, 0.3968, 0.5029, 0.5711, 1.0, 0.3968, 0.5029, 0.5711, 1.0, 0.3968, 0.5029, 0.5711, 1.0, 0.3968, 0.5029, 0.5711, 1.0, 0.3968, 0.5029, 0.5711, 1.0, 0.3968, 0.5029, 0.5711, 1.0, 0.3968, 0.5029, 0.5711, 1.0, 0.3968, 0.5029, 0.5711, 1.0, 0.3968, 0.5029, 0.5711, 1.0, 0.3968, 0.5029, 0.5711, 1.0, 0.3968, 0.5029, 0.5711, 1.0, 0.3968, 0.5029, 0.5711, 1.0, 0.3968, 0.5029, 0.5711, 1.0, 0.3968, 0.5029, 0.5711, 1.0, 0.3968, 0.5029, 0.5711, 1.0, 0.3968, 0.5029, 0.5711, 1.0, 0.3968, 0.5029, 0.5711, 1.0, 0.3968, 0.5029, 0.5711, 1.0, 0.3968, 0.5029, 0.5711, 1.0, 0.3968, 0.5029, 0.5711, 1.0, 0.3968, 0.5029, 0.5711, 1.0, 0.3968, 0.5029, 0.5711, 1.0, 0.3968, 0.5029, 0.5711, 1.0, 0.3968, 0.5029, 0.5711, 1.0, 0.3968, 0.5029, 0.5711, 1.0, 0.3968, 0.5029, 0.5711, 1.0, 0.3968, 0.5029, 0.5711, 1.0, 0.3968, 0.5029, 0.5711, 1.0, 0.3968, 0.5029, 0.5711, 1.0, 0.3968, 0.5029, 0.5711, 1.0, 0.3968, 0.5029, 0.5711, 1.0, 0.3968, 0.5029, 0.5711, 1.0, 0.3968, 0.5029, 0.5711, 1.0, 0.3968, 0.5029, 0.5711, 1.0, 0.3968, 0.5029, 0.5711, 1.0, 0.3968, 0.5029, 0.5711, 1.0, 0.3968, 0.5029, 0.5711, 1.0, 0.3968, 0.5029, 0.5711, 1.0, 0.3968, 0.5029, 0.5711, 1.0, 0.3968, 0.5029, 0.5711, 1.0, 0.3968, 0.5029, 0.5711, 1.0, 0.3968, 0.5029, 0.5711, 1.0, 0.3968, 0.5029, 0.5711, 1.0, 0.3968, 0.5029, 0.5711, 1.0, 0.3968, 0.5029, 0.5711, 1.0, 0.3968, 0.5029, 0.5711, 1.0, 0.3968, 0.5029, 0.5711, 1.0, 0.3968, 0.5029, 0.5711, 1.0, 0.3968, 0.5029, 0.5711, 1.0, 0.3968, 0.5029, 0.5711, 1.0, 0.3968, 0.5029, 0.5711, 1.0, 0.3968, 0.5029, 0.5711, 1.0, 0.3968, 0.5029, 0.5711, 1.0, 0.3968, 0.5029, 0.5711, 1.0, 0.3968, 0.5029, 0.5711, 1.0, 0.3968, 0.5029, 0.5711, 1.0, 0.3968, 0.5029, 0.5711, 1.0, 0.3968, 0.5029, 0.5711, 1.0, 0.3968, 0.5029, 0.5711, 1.0, 0.3968, 0.5029, 0.5711, 1.0, 0.3968, 0.5029, 0.5711, 1.0, 0.3968, 0.5029, 0.5711, 1.0, 0.3968, 0.5029, 0.5711, 1.0, 0.3968, 0.5029, 0.5711, 1.0, 0.3968, 0.5029, 0.5711, 1.0, 0.3968, 0.5029, 0.5711, 1.0, 0.3968, 0.5029, 0.5711, 1.0, 0.3968, 0.5029, 0.5711, 1.0, 0.3968, 0.5029, 0.5711, 1.0, 0.3968, 0.5029, 0.5711, 1.0, 0.3968, 0.5029, 0.5711, 1.0, 0.3968, 0.5029, 0.5711, 1.0, 0.3968, 0.5029, 0.5711, 1.0, 0.3968, 0.5029, 0.5711, 1.0, 0.3968, 0.5029, 0.5711, 1.0, 0.3968, 0.5029, 0.5711, 1.0, 0.3968, 0.5029, 0.5711, 1.0, 0.3968, 0.5029, 0.5711, 1.0, 0.3968, 0.5029, 0.5711, 1.0, 0.3968, 0.5029, 0.5711, 1.0, 0.3968, 0.5029, 0.5711, 1.0, 0.3968, 0.5029, 0.5711, 1.0, 0.3968, 0.5029, 0.5711, 1.0, 0.3968, 0.5029, 0.5711, 1.0, 0.3968, 0.5029, 0.5711, 1.0, 0.3968, 0.5029, 0.5711, 1.0, 0.3968, 0.5029, 0.5711, 1.0, 0.1981, 0.2542, 0.2874, 1.0, 0.1981, 0.2542, 0.2874, 1.0, 0.1981, 0.2542, 0.2874, 1.0, 0.1981, 0.2542, 0.2874, 1.0, 0.1981, 0.2542, 0.2874, 1.0, 0.1981, 0.2542, 0.2874, 1.0, 0.1981, 0.2542, 0.2874, 1.0, 0.1981, 0.2542, 0.2874, 1.0, 0.1981, 0.2542, 0.2874, 1.0, 0.1981, 0.2542, 0.2874, 1.0, 0.1981, 0.2542, 0.2874, 1.0, 0.1981, 0.2542, 0.2874, 1.0, 0.1981, 0.2542, 0.2874, 1.0, 0.1981, 0.2542, 0.2874, 1.0, 0.1981, 0.2542, 0.2874, 1.0, 0.1981, 0.2542, 0.2874, 1.0, 0.1981, 0.2542, 0.2874, 1.0, 0.1981, 0.2542, 0.2874, 1.0, 0.1981, 0.2542, 0.2874, 1.0, 0.1981, 0.2542, 0.2874, 1.0, 0.1981, 0.2542, 0.2874, 1.0, 0.1981, 0.2542, 0.2874, 1.0, 0.1981, 0.2542, 0.2874, 1.0, 0.1981, 0.2542, 0.2874, 1.0, 0.3968, 0.5029, 0.5711, 1.0, 0.3968, 0.5029, 0.5711, 1.0, 0.3968, 0.5029, 0.5711, 1.0, 0.3968, 0.5029, 0.5711, 1.0, 0.3968, 0.5029, 0.5711, 1.0, 0.3968, 0.5029, 0.5711, 1.0, 0.3968, 0.5029, 0.5711, 1.0, 0.3968, 0.5029, 0.5711, 1.0, 0.3968, 0.5029, 0.5711, 1.0, 0.3968, 0.5029, 0.5711, 1.0, 0.3968, 0.5029, 0.5711, 1.0, 0.3968, 0.5029, 0.5711, 1.0, 0.3968, 0.5029, 0.5711, 1.0, 0.3968, 0.5029, 0.5711, 1.0, 0.3968, 0.5029, 0.5711, 1.0, 0.3968, 0.5029, 0.5711, 1.0, 0.3968, 0.5029, 0.5711, 1.0, 0.3968, 0.5029, 0.5711, 1.0, 0.3968, 0.5029, 0.5711, 1.0, 0.3968, 0.5029, 0.5711, 1.0, 0.3968, 0.5029, 0.5711, 1.0, 0.3968, 0.5029, 0.5711, 1.0, 0.3968, 0.5029, 0.5711, 1.0, 0.3968, 0.5029, 0.5711, 1.0, 0.3968, 0.5029, 0.5711, 1.0, 0.3968, 0.5029, 0.5711, 1.0, 0.3968, 0.5029, 0.5711, 1.0, 0.3968, 0.5029, 0.5711, 1.0, 0.3968, 0.5029, 0.5711, 1.0, 0.3968, 0.5029, 0.5711, 1.0, 0.3968, 0.5029, 0.5711, 1.0, 0.3968, 0.5029, 0.5711, 1.0, 0.3968, 0.5029, 0.5711, 1.0, 0.3968, 0.5029, 0.5711, 1.0, 0.3968, 0.5029, 0.5711, 1.0, 0.3968, 0.5029, 0.5711, 1.0, 0.3968, 0.5029, 0.5711, 1.0, 0.3968, 0.5029, 0.5711, 1.0, 0.3968, 0.5029, 0.5711, 1.0, 0.3968, 0.5029, 0.5711, 1.0, 0.3968, 0.5029, 0.5711, 1.0, 0.3968, 0.5029, 0.5711, 1.0, 0.3968, 0.5029, 0.5711, 1.0, 0.3968, 0.5029, 0.5711, 1.0, 0.3968, 0.5029, 0.5711, 1.0, 0.3968, 0.5029, 0.5711, 1.0, 0.3968, 0.5029, 0.5711, 1.0, 0.3968, 0.5029, 0.5711, 1.0, 0.3968, 0.5029, 0.5711, 1.0, 0.3968, 0.5029, 0.5711, 1.0, 0.3968, 0.5029, 0.5711, 1.0, 0.3968, 0.5029, 0.5711, 1.0, 0.3968, 0.5029, 0.5711, 1.0, 0.3968, 0.5029, 0.5711, 1.0, 0.3968, 0.5029, 0.5711, 1.0, 0.3968, 0.5029, 0.5711, 1.0, 0.3968, 0.5029, 0.5711, 1.0, 0.3968, 0.5029, 0.5711, 1.0, 0.3968, 0.5029, 0.5711, 1.0, 0.3968, 0.5029, 0.5711, 1.0, 0.3968, 0.5029, 0.5711, 1.0, 0.3968, 0.5029, 0.5711, 1.0, 0.3968, 0.5029, 0.5711, 1.0, 0.3968, 0.5029, 0.5711, 1.0, 0.3968, 0.5029, 0.5711, 1.0, 0.3968, 0.5029, 0.5711, 1.0, 0.3968, 0.5029, 0.5711, 1.0, 0.3968, 0.5029, 0.5711, 1.0, 0.3968, 0.5029, 0.5711, 1.0, 0.3968, 0.5029, 0.5711, 1.0, 0.3968, 0.5029, 0.5711, 1.0, 0.3968, 0.5029, 0.5711, 1.0, 0.3968, 0.5029, 0.5711, 1.0, 0.3968, 0.5029, 0.5711, 1.0, 0.3968, 0.5029, 0.5711, 1.0, 0.3968, 0.5029, 0.5711, 1.0, 0.3968, 0.5029, 0.5711, 1.0, 0.3968, 0.5029, 0.5711, 1.0, 0.3968, 0.5029, 0.5711, 1.0, 0.3968, 0.5029, 0.5711, 1.0, 0.3968, 0.5029, 0.5711, 1.0, 0.3968, 0.5029, 0.5711, 1.0, 0.3968, 0.5029, 0.5711, 1.0, 0.3968, 0.5029, 0.5711, 1.0, 0.3968, 0.5029, 0.5711, 1.0, 0.3968, 0.5029, 0.5711, 1.0, 0.3968, 0.5029, 0.5711, 1.0, 0.3968, 0.5029, 0.5711, 1.0, 0.3968, 0.5029, 0.5711, 1.0, 0.3968, 0.5029, 0.5711, 1.0, 0.3968, 0.5029, 0.5711, 1.0, 0.3968, 0.5029, 0.5711, 1.0, 0.3968, 0.5029, 0.5711, 1.0, 0.3968, 0.5029, 0.5711, 1.0, 0.3968, 0.5029, 0.5711, 1.0, 0.3968, 0.5029, 0.5711, 1.0, 0.3968, 0.5029, 0.5711, 1.0, 0.3968, 0.5029, 0.5711, 1.0, 0.3968, 0.5029, 0.5711, 1.0, 0.3968, 0.5029, 0.5711, 1.0, 0.3968, 0.5029, 0.5711, 1.0, 0.3968, 0.5029, 0.5711, 1.0, 0.3968, 0.5029, 0.5711, 1.0, 0.3968, 0.5029, 0.5711, 1.0, 0.3968, 0.5029, 0.5711, 1.0, 0.3968, 0.5029, 0.5711, 1.0, 0.3968, 0.5029, 0.5711, 1.0, 0.3968, 0.5029, 0.5711, 1.0, 0.3968, 0.5029, 0.5711, 1.0, 0.3968, 0.5029, 0.5711, 1.0, 0.3968, 0.5029, 0.5711, 1.0, 0.3968, 0.5029, 0.5711, 1.0, 0.3968, 0.5029, 0.5711, 1.0, 0.3968, 0.5029, 0.5711, 1.0, 0.3968, 0.5029, 0.5711, 1.0, 0.3968, 0.5029, 0.5711, 1.0, 0.3968, 0.5029, 0.5711, 1.0, 0.3968, 0.5029, 0.5711, 1.0, 0.3968, 0.5029, 0.5711, 1.0, 0.3968, 0.5029, 0.5711, 1.0, 0.3968, 0.5029, 0.5711, 1.0, 0.3968, 0.5029, 0.5711, 1.0, 0.3968, 0.5029, 0.5711, 1.0, 0.3968, 0.5029, 0.5711, 1.0, 0.3968, 0.5029, 0.5711, 1.0, 0.3968, 0.5029, 0.5711, 1.0, 0.3968, 0.5029, 0.5711, 1.0, 0.3968, 0.5029, 0.5711, 1.0, 0.3968, 0.5029, 0.5711, 1.0, 0.3968, 0.5029, 0.5711, 1.0, 0.3968, 0.5029, 0.5711, 1.0, 0.3968, 0.5029, 0.5711, 1.0, 0.3968, 0.5029, 0.5711, 1.0, 0.3968, 0.5029, 0.5711, 1.0, 0.3968, 0.5029, 0.5711, 1.0, 0.3968, 0.5029, 0.5711, 1.0, 0.3968, 0.5029, 0.5711, 1.0, 0.3968, 0.5029, 0.5711, 1.0, 0.3968, 0.5029, 0.5711, 1.0, 0.3968, 0.5029, 0.5711, 1.0, 0.3968, 0.5029, 0.5711, 1.0, 0.3968, 0.5029, 0.5711, 1.0, 0.3968, 0.5029, 0.5711, 1.0, 0.3968, 0.5029, 0.5711, 1.0, 0.3968, 0.5029, 0.5711, 1.0, 0.3968, 0.5029, 0.5711, 1.0, 0.3968, 0.5029, 0.5711, 1.0, 0.3968, 0.5029, 0.5711, 1.0, 0.3968, 0.5029, 0.5711, 1.0, 0.3968, 0.5029, 0.5711, 1.0, 0.3968, 0.5029, 0.5711, 1.0, 0.3968, 0.5029, 0.5711, 1.0, 0.3968, 0.5029, 0.5711, 1.0, 0.3968, 0.5029, 0.5711, 1.0, 0.3968, 0.5029, 0.5711, 1.0, 0.3968, 0.5029, 0.5711, 1.0, 0.3968, 0.5029, 0.5711, 1.0, 0.3968, 0.5029, 0.5711, 1.0, 0.3968, 0.5029, 0.5711, 1.0, 0.3968, 0.5029, 0.5711, 1.0])
me_cagewall.materials.append(mat_vertexcolor)
me_cagewall.use_remesh_preserve_volume = False
me_cagewall.use_remesh_preserve_attributes = False
me_cagewall.use_mirror_vertex_groups = False
me_cagewall.use_paint_bone_selection = False
me_cagewall.use_paint_mask = True
me_cagewall.update()
me_crate = bpy.data.meshes.new('Crate')
me_crate.from_pydata([(-0.6873, -0.6873, 1.0), (0.6873, 0.6873, 1.0), (-0.6873, 0.6873, 0.9658), (0.6873, -0.6873, 1.0), (-0.6873, 0.6873, 1.0), (-1.0, 1.0, 1.0), (-1.0, -1.0, 1.0), (0.6873, -0.6873, 0.9658), (0.6873, 0.6873, 0.9658), (-0.6873, -0.6873, 0.9658), (-0.6873, -0.6873, -1.0), (-0.6873, 0.6873, -1.0), (0.6873, -0.6873, -1.0), (-0.6873, -0.6873, -0.9658), (-0.6873, 0.6873, -0.9658), (0.6873, 0.6873, -0.9658), (0.6873, 0.6873, -1.0), (-1.0, 1.0, -1.0), (-1.0, -1.0, -1.0), (0.6873, -0.6873, -0.9658), (-0.6873, -1.0, -0.6873), (0.6873, -0.9658, -0.6873), (-0.6873, -0.9658, 0.6873), (0.6873, -1.0, 0.6873), (-0.6873, -1.0, 0.6873), (0.6873, -1.0, -0.6873), (0.6873, -0.9658, 0.6873), (-0.6873, -0.9658, -0.6873), (-0.6873, 1.0, 0.6873), (1.0, 1.0, 1.0), (-0.6873, 0.9658, 0.6873), (0.6873, 1.0, 0.6873), (0.6873, 1.0, -0.6873), (-0.6873, 1.0, -0.6873), (1.0, 1.0, -1.0), (0.6873, 0.9658, 0.6873), (-0.6873, 0.9658, -0.6873), (0.6873, 0.9658, -0.6873), (-1.0, 0.6873, -0.6873), (-1.0, -0.6873, 0.6873), (-0.9658, 0.6873, -0.6873), (-0.9658, 0.6873, 0.6873), (-0.9658, -0.6873, 0.6873), (-1.0, 0.6873, 0.6873), (-1.0, -0.6873, -0.6873), (-0.9658, -0.6873, -0.6873), (1.0, 0.6873, -0.6873), (1.0, -0.6873, 0.6873), (0.9658, 0.6873, -0.6873), (0.9658, 0.6873, 0.6873), (1.0, 0.6873, 0.6873), (1.0, -0.6873, -0.6873), (1.0, -1.0, 1.0), (1.0, -1.0, -1.0), (0.9658, -0.6873, 0.6873), (0.9658, -0.6873, -0.6873)], [], [(0, 3, 7, 9), (0, 4, 5, 6), (4, 1, 29, 5), (1, 3, 52, 29), (3, 0, 6, 52), (8, 2, 9, 7), (1, 4, 2, 8), (3, 1, 8, 7), (4, 0, 9, 2), (10, 13, 19, 12), (10, 18, 17, 11), (11, 17, 34, 16), (16, 34, 53, 12), (12, 53, 18, 10), (15, 19, 13, 14), (16, 15, 14, 11), (12, 19, 15, 16), (11, 14, 13, 10), (25, 23, 26, 21), (25, 20, 18, 53), (20, 24, 6, 18), (24, 23, 52, 6), (23, 25, 53, 52), (22, 27, 21, 26), (24, 20, 27, 22), (23, 24, 22, 26), (20, 25, 21, 27), (32, 34, 17, 33), (33, 17, 5, 28), (28, 5, 29, 31), (31, 29, 34, 32), (30, 35, 37, 36), (28, 30, 36, 33), (31, 35, 30, 28), (31, 32, 37, 35), (32, 33, 36, 37), (44, 39, 42, 45), (44, 38, 17, 18), (38, 43, 5, 17), (43, 39, 6, 5), (39, 44, 18, 6), (41, 40, 45, 42), (43, 38, 40, 41), (39, 43, 41, 42), (38, 44, 45, 40), (51, 55, 54, 47), (51, 53, 34, 46), (46, 34, 29, 50), (50, 29, 52, 47), (47, 52, 53, 51), (49, 54, 55, 48), (50, 49, 48, 46), (47, 54, 49, 50), (46, 48, 55, 51)])
_ca = me_crate.color_attributes.new('Col', 'BYTE_COLOR', 'CORNER')
_ca.data.foreach_set('color', [0.3916, 0.2747, 0.1119, 1.0, 0.3916, 0.2747, 0.1119, 1.0, 0.3916, 0.2747, 0.1119, 1.0, 0.3916, 0.2747, 0.1119, 1.0, 0.3916, 0.2747, 0.1119, 1.0, 0.3916, 0.2747, 0.1119, 1.0, 0.3916, 0.2747, 0.1119, 1.0, 0.3916, 0.2747, 0.1119, 1.0, 0.3916, 0.2747, 0.1119, 1.0, 0.3916, 0.2747, 0.1119, 1.0, 0.3916, 0.2747, 0.1119, 1.0, 0.3916, 0.2747, 0.1119, 1.0, 0.3916, 0.2747, 0.1119, 1.0, 0.3916, 0.2747, 0.1119, 1.0, 0.3916, 0.2747, 0.1119, 1.0, 0.3916, 0.2747, 0.1119, 1.0, 0.3916, 0.2747, 0.1119, 1.0, 0.3916, 0.2747, 0.1119, 1.0, 0.3916, 0.2747, 0.1119, 1.0, 0.3916, 0.2747, 0.1119, 1.0, 0.1912, 0.1301, 0.04519, 1.0, 0.1912, 0.1301, 0.04519, 1.0, 0.1912, 0.1301, 0.04519, 1.0, 0.1912, 0.1301, 0.04519, 1.0, 0.3916, 0.2747, 0.1119, 1.0, 0.3916, 0.2747, 0.1119, 1.0, 0.3916, 0.2747, 0.1119, 1.0, 0.3916, 0.2747, 0.1119, 1.0, 0.3916, 0.2747, 0.1119, 1.0, 0.3916, 0.2747, 0.1119, 1.0, 0.3916, 0.2747, 0.1119, 1.0, 0.3916, 0.2747, 0.1119, 1.0, 0.3916, 0.2747, 0.1119, 1.0, 0.3916, 0.2747, 0.1119, 1.0, 0.3916, 0.2747, 0.1119, 1.0, 0.3916, 0.2747, 0.1119, 1.0, 0.3916, 0.2747, 0.1119, 1.0, 0.3916, 0.2747, 0.1119, 1.0, 0.3916, 0.2747, 0.1119, 1.0, 0.3916, 0.2747, 0.1119, 1.0, 0.3916, 0.2747, 0.1119, 1.0, 0.3916, 0.2747, 0.1119, 1.0, 0.3916, 0.2747, 0.1119, 1.0, 0.3916, 0.2747, 0.1119, 1.0, 0.3916, 0.2747, 0.1119, 1.0, 0.3916, 0.2747, 0.1119, 1.0, 0.3916, 0.2747, 0.1119, 1.0, 0.3916, 0.2747, 0.1119, 1.0, 0.3916, 0.2747, 0.1119, 1.0, 0.3916, 0.2747, 0.1119, 1.0, 0.3916, 0.2747, 0.1119, 1.0, 0.3916, 0.2747, 0.1119, 1.0, 0.3916, 0.2747, 0.1119, 1.0, 0.3916, 0.2747, 0.1119, 1.0, 0.3916, 0.2747, 0.1119, 1.0, 0.3916, 0.2747, 0.1119, 1.0, 0.1912, 0.1301, 0.04519, 1.0, 0.1912, 0.1301, 0.04519, 1.0, 0.1912, 0.1301, 0.04519, 1.0, 0.1912, 0.1301, 0.04519, 1.0, 0.3916, 0.2747, 0.1119, 1.0, 0.3916, 0.2747, 0.1119, 1.0, 0.3916, 0.2747, 0.1119, 1.0, 0.3916, 0.2747, 0.1119, 1.0, 0.3916, 0.2747, 0.1119, 1.0, 0.3916, 0.2747, 0.1119, 1.0, 0.3916, 0.2747, 0.1119, 1.0, 0.3916, 0.2747, 0.1119, 1.0, 0.3916, 0.2747, 0.1119, 1.0, 0.3916, 0.2747, 0.1119, 1.0, 0.3916, 0.2747, 0.1119, 1.0, 0.3916, 0.2747, 0.1119, 1.0, 0.3916, 0.2747, 0.1119, 1.0, 0.3916, 0.2747, 0.1119, 1.0, 0.3916, 0.2747, 0.1119, 1.0, 0.3916, 0.2747, 0.1119, 1.0, 0.3916, 0.2747, 0.1119, 1.0, 0.3916, 0.2747, 0.1119, 1.0, 0.3916, 0.2747, 0.1119, 1.0, 0.3916, 0.2747, 0.1119, 1.0, 0.3916, 0.2747, 0.1119, 1.0, 0.3916, 0.2747, 0.1119, 1.0, 0.3916, 0.2747, 0.1119, 1.0, 0.3916, 0.2747, 0.1119, 1.0, 0.3916, 0.2747, 0.1119, 1.0, 0.3916, 0.2747, 0.1119, 1.0, 0.3916, 0.2747, 0.1119, 1.0, 0.3916, 0.2747, 0.1119, 1.0, 0.3916, 0.2747, 0.1119, 1.0, 0.3916, 0.2747, 0.1119, 1.0, 0.3916, 0.2747, 0.1119, 1.0, 0.3916, 0.2747, 0.1119, 1.0, 0.1912, 0.1301, 0.04519, 1.0, 0.1912, 0.1301, 0.04519, 1.0, 0.1912, 0.1301, 0.04519, 1.0, 0.1912, 0.1301, 0.04519, 1.0, 0.3916, 0.2747, 0.1119, 1.0, 0.3916, 0.2747, 0.1119, 1.0, 0.3916, 0.2747, 0.1119, 1.0, 0.3916, 0.2747, 0.1119, 1.0, 0.3916, 0.2747, 0.1119, 1.0, 0.3916, 0.2747, 0.1119, 1.0, 0.3916, 0.2747, 0.1119, 1.0, 0.3916, 0.2747, 0.1119, 1.0, 0.3916, 0.2747, 0.1119, 1.0, 0.3916, 0.2747, 0.1119, 1.0, 0.3916, 0.2747, 0.1119, 1.0, 0.3916, 0.2747, 0.1119, 1.0, 0.3916, 0.2747, 0.1119, 1.0, 0.3916, 0.2747, 0.1119, 1.0, 0.3916, 0.2747, 0.1119, 1.0, 0.3916, 0.2747, 0.1119, 1.0, 0.3916, 0.2747, 0.1119, 1.0, 0.3916, 0.2747, 0.1119, 1.0, 0.3916, 0.2747, 0.1119, 1.0, 0.3916, 0.2747, 0.1119, 1.0, 0.3916, 0.2747, 0.1119, 1.0, 0.3916, 0.2747, 0.1119, 1.0, 0.3916, 0.2747, 0.1119, 1.0, 0.3916, 0.2747, 0.1119, 1.0, 0.3916, 0.2747, 0.1119, 1.0, 0.3916, 0.2747, 0.1119, 1.0, 0.3916, 0.2747, 0.1119, 1.0, 0.3916, 0.2747, 0.1119, 1.0, 0.1912, 0.1301, 0.04519, 1.0, 0.1912, 0.1301, 0.04519, 1.0, 0.1912, 0.1301, 0.04519, 1.0, 0.1912, 0.1301, 0.04519, 1.0, 0.3916, 0.2747, 0.1119, 1.0, 0.3916, 0.2747, 0.1119, 1.0, 0.3916, 0.2747, 0.1119, 1.0, 0.3916, 0.2747, 0.1119, 1.0, 0.3916, 0.2747, 0.1119, 1.0, 0.3916, 0.2747, 0.1119, 1.0, 0.3916, 0.2747, 0.1119, 1.0, 0.3916, 0.2747, 0.1119, 1.0, 0.3916, 0.2747, 0.1119, 1.0, 0.3916, 0.2747, 0.1119, 1.0, 0.3916, 0.2747, 0.1119, 1.0, 0.3916, 0.2747, 0.1119, 1.0, 0.3916, 0.2747, 0.1119, 1.0, 0.3916, 0.2747, 0.1119, 1.0, 0.3916, 0.2747, 0.1119, 1.0, 0.3916, 0.2747, 0.1119, 1.0, 0.3916, 0.2747, 0.1119, 1.0, 0.3916, 0.2747, 0.1119, 1.0, 0.3916, 0.2747, 0.1119, 1.0, 0.3916, 0.2747, 0.1119, 1.0, 0.3916, 0.2747, 0.1119, 1.0, 0.3916, 0.2747, 0.1119, 1.0, 0.3916, 0.2747, 0.1119, 1.0, 0.3916, 0.2747, 0.1119, 1.0, 0.3916, 0.2747, 0.1119, 1.0, 0.3916, 0.2747, 0.1119, 1.0, 0.3916, 0.2747, 0.1119, 1.0, 0.3916, 0.2747, 0.1119, 1.0, 0.3916, 0.2747, 0.1119, 1.0, 0.3916, 0.2747, 0.1119, 1.0, 0.3916, 0.2747, 0.1119, 1.0, 0.3916, 0.2747, 0.1119, 1.0, 0.3916, 0.2747, 0.1119, 1.0, 0.3916, 0.2747, 0.1119, 1.0, 0.3916, 0.2747, 0.1119, 1.0, 0.3916, 0.2747, 0.1119, 1.0, 0.1912, 0.1301, 0.04519, 1.0, 0.1912, 0.1301, 0.04519, 1.0, 0.1912, 0.1301, 0.04519, 1.0, 0.1912, 0.1301, 0.04519, 1.0, 0.3916, 0.2747, 0.1119, 1.0, 0.3916, 0.2747, 0.1119, 1.0, 0.3916, 0.2747, 0.1119, 1.0, 0.3916, 0.2747, 0.1119, 1.0, 0.3916, 0.2747, 0.1119, 1.0, 0.3916, 0.2747, 0.1119, 1.0, 0.3916, 0.2747, 0.1119, 1.0, 0.3916, 0.2747, 0.1119, 1.0, 0.3916, 0.2747, 0.1119, 1.0, 0.3916, 0.2747, 0.1119, 1.0, 0.3916, 0.2747, 0.1119, 1.0, 0.3916, 0.2747, 0.1119, 1.0, 0.3916, 0.2747, 0.1119, 1.0, 0.3916, 0.2747, 0.1119, 1.0, 0.3916, 0.2747, 0.1119, 1.0, 0.3916, 0.2747, 0.1119, 1.0, 0.3916, 0.2747, 0.1119, 1.0, 0.3916, 0.2747, 0.1119, 1.0, 0.3916, 0.2747, 0.1119, 1.0, 0.3916, 0.2747, 0.1119, 1.0, 0.3916, 0.2747, 0.1119, 1.0, 0.3916, 0.2747, 0.1119, 1.0, 0.3916, 0.2747, 0.1119, 1.0, 0.3916, 0.2747, 0.1119, 1.0, 0.3916, 0.2747, 0.1119, 1.0, 0.3916, 0.2747, 0.1119, 1.0, 0.3916, 0.2747, 0.1119, 1.0, 0.3916, 0.2747, 0.1119, 1.0, 0.3916, 0.2747, 0.1119, 1.0, 0.3916, 0.2747, 0.1119, 1.0, 0.3916, 0.2747, 0.1119, 1.0, 0.3916, 0.2747, 0.1119, 1.0, 0.1912, 0.1301, 0.04519, 1.0, 0.1912, 0.1301, 0.04519, 1.0, 0.1912, 0.1301, 0.04519, 1.0, 0.1912, 0.1301, 0.04519, 1.0, 0.3916, 0.2747, 0.1119, 1.0, 0.3916, 0.2747, 0.1119, 1.0, 0.3916, 0.2747, 0.1119, 1.0, 0.3916, 0.2747, 0.1119, 1.0, 0.3916, 0.2747, 0.1119, 1.0, 0.3916, 0.2747, 0.1119, 1.0, 0.3916, 0.2747, 0.1119, 1.0, 0.3916, 0.2747, 0.1119, 1.0, 0.3916, 0.2747, 0.1119, 1.0, 0.3916, 0.2747, 0.1119, 1.0, 0.3916, 0.2747, 0.1119, 1.0, 0.3916, 0.2747, 0.1119, 1.0])
me_crate.materials.append(mat_vertexcolor)
me_crate.use_remesh_preserve_volume = False
me_crate.use_remesh_preserve_attributes = False
me_crate.use_mirror_vertex_groups = False
me_crate.use_paint_bone_selection = False
me_crate.use_paint_mask = True
me_crate.update()

# ---- objects
ob_cagefloor = bpy.data.objects.new('CageFloor', me_cagefloor)
ob_cagewall_001 = bpy.data.objects.new('CageWall.001', me_cagewall)
ob_cagewall = bpy.data.objects.new('CageWall', me_cagewall)
ob_crate_061 = bpy.data.objects.new('Crate.061', me_crate)
ob_crate_057 = bpy.data.objects.new('Crate.057', me_crate)
ob_crate_059 = bpy.data.objects.new('Crate.059', me_crate)
ob_crate_056 = bpy.data.objects.new('Crate.056', me_crate)
ob_crate_055 = bpy.data.objects.new('Crate.055', me_crate)
ob_crate_052 = bpy.data.objects.new('Crate.052', me_crate)
ob_crate_051 = bpy.data.objects.new('Crate.051', me_crate)
ob_crate_050 = bpy.data.objects.new('Crate.050', me_crate)
ob_crate_047 = bpy.data.objects.new('Crate.047', me_crate)
ob_crate_043 = bpy.data.objects.new('Crate.043', me_crate)
ob_crate_042 = bpy.data.objects.new('Crate.042', me_crate)
ob_crate_041 = bpy.data.objects.new('Crate.041', me_crate)
ob_crate_039 = bpy.data.objects.new('Crate.039', me_crate)
ob_crate_044 = bpy.data.objects.new('Crate.044', me_crate)
ob_crate_038 = bpy.data.objects.new('Crate.038', me_crate)
ob_crate_037 = bpy.data.objects.new('Crate.037', me_crate)
ob_crate_034 = bpy.data.objects.new('Crate.034', me_crate)
ob_crate_033 = bpy.data.objects.new('Crate.033', me_crate)
ob_crate_020 = bpy.data.objects.new('Crate.020', me_crate)
ob_crate_023 = bpy.data.objects.new('Crate.023', me_crate)
ob_crate_031 = bpy.data.objects.new('Crate.031', me_crate)
ob_crate_027 = bpy.data.objects.new('Crate.027', me_crate)
ob_crate_025 = bpy.data.objects.new('Crate.025', me_crate)
ob_crate_024 = bpy.data.objects.new('Crate.024', me_crate)
ob_crate_022 = bpy.data.objects.new('Crate.022', me_crate)
ob_crate_021 = bpy.data.objects.new('Crate.021', me_crate)
ob_crate_046 = bpy.data.objects.new('Crate.046', me_crate)
ob_crate_018 = bpy.data.objects.new('Crate.018', me_crate)
ob_crate_048 = bpy.data.objects.new('Crate.048', me_crate)
ob_crate_017 = bpy.data.objects.new('Crate.017', me_crate)
ob_crate_016 = bpy.data.objects.new('Crate.016', me_crate)
ob_crate_015 = bpy.data.objects.new('Crate.015', me_crate)
ob_crate_049 = bpy.data.objects.new('Crate.049', me_crate)
ob_crate_014 = bpy.data.objects.new('Crate.014', me_crate)
ob_crate_013 = bpy.data.objects.new('Crate.013', me_crate)
ob_crate_012 = bpy.data.objects.new('Crate.012', me_crate)
ob_crate_011 = bpy.data.objects.new('Crate.011', me_crate)
ob_crate_009 = bpy.data.objects.new('Crate.009', me_crate)
ob_crate_007 = bpy.data.objects.new('Crate.007', me_crate)
ob_crate_054 = bpy.data.objects.new('Crate.054', me_crate)
ob_crate_008 = bpy.data.objects.new('Crate.008', me_crate)
ob_crate_006 = bpy.data.objects.new('Crate.006', me_crate)
ob_crate_005 = bpy.data.objects.new('Crate.005', me_crate)
ob_crate_004 = bpy.data.objects.new('Crate.004', me_crate)
ob_crate_045 = bpy.data.objects.new('Crate.045', me_crate)
ob_crate_003 = bpy.data.objects.new('Crate.003', me_crate)
ob_crate_060 = bpy.data.objects.new('Crate.060', me_crate)
ob_crate_002 = bpy.data.objects.new('Crate.002', me_crate)
ob_crate_036 = bpy.data.objects.new('Crate.036', me_crate)
ob_crate_001 = bpy.data.objects.new('Crate.001', me_crate)
ob_crate_030 = bpy.data.objects.new('Crate.030', me_crate)
ob_crate_040 = bpy.data.objects.new('Crate.040', me_crate)
ob_crate_053 = bpy.data.objects.new('Crate.053', me_crate)
ob_crate_010 = bpy.data.objects.new('Crate.010', me_crate)
ob_hemi = bpy.data.objects.new('Hemi', light_hemi)
ob_crate = bpy.data.objects.new('Crate', me_crate)
ob_crate_019 = bpy.data.objects.new('Crate.019', me_crate)

# ---- transforms, parenting, visibility, modifiers, constraints
ob_cagefloor.location = (0.0, 0.0, 0.0)
ob_cagefloor.lineart.crease_threshold = 0.0
ob_cagewall_001.location = (5.6, 0.1, 0.1773)
ob_cagewall_001.rotation_euler = (0.0, -0.0, 1.571)
ob_cagewall_001.lineart.crease_threshold = 0.0
ob_cagewall.location = (0.0, -5.6, 0.1773)
ob_cagewall.lineart.crease_threshold = 0.0
ob_crate_061.location = (-0.9656, 3.093, 0.7313)
ob_crate_061.rotation_euler = (1.571, -2.08e-05, -2.881)
ob_crate_061.scale = (0.7172, 0.7172, 0.7172)
ob_crate_061.lineart.crease_threshold = 0.0
ob_crate_057.parent = ob_crate_061
ob_crate_057.matrix_parent_inverse = Matrix(((-1.347, -0.3586, 2.9e-05, -0.192), (-2.906e-07, 0.000114, 1.394, -1.02), (-0.3586, 1.347, -0.0001103, -4.514), (0.0, 0.0, 0.0, 1.0)))
ob_crate_057.location = (-0.4259, 2.913, 1.907)
ob_crate_057.rotation_euler = (1.571, 8.894e-05, 1.313)
ob_crate_057.scale = (0.4583, 0.4583, 0.4583)
ob_crate_057.lineart.crease_threshold = 0.0
ob_crate_059.location = (-4.051, 2.362, 0.8146)
ob_crate_059.rotation_euler = (1.501e-05, 3.142, -1.151)
ob_crate_059.scale = (0.8005, 0.8005, 0.8005)
ob_crate_059.lineart.crease_threshold = 0.0
ob_crate_056.location = (3.208, -0.6634, 1.324)
ob_crate_056.rotation_euler = (-0.4703, 0.03671, -1.634)
ob_crate_056.scale = (0.4583, 0.4583, 0.4583)
ob_crate_056.lineart.crease_threshold = 0.0
ob_crate_055.location = (-0.6104, -1.577, 1.51)
ob_crate_055.rotation_euler = (-1.621, 2.268, -0.1645)
ob_crate_055.scale = (0.6485, 0.6485, 0.6485)
ob_crate_055.lineart.crease_threshold = 0.0
ob_crate_052.location = (-0.9233, -4.897, 0.4725)
ob_crate_052.rotation_euler = (1.569, 1.571, 1.564)
ob_crate_052.scale = (0.4583, 0.4583, 0.4583)
ob_crate_052.lineart.crease_threshold = 0.0
ob_crate_051.location = (0.7753, -2.543, 1.244)
ob_crate_051.rotation_euler = (0.5339, -2.923, 1.266)
ob_crate_051.scale = (0.4716, 0.4716, 0.4716)
ob_crate_051.lineart.crease_threshold = 0.0
ob_crate_050.location = (1.998, 0.2535, 0.5016)
ob_crate_050.rotation_euler = (3.142, 2.504e-05, 0.7951)
ob_crate_050.scale = (0.4874, 0.4874, 0.4874)
ob_crate_050.lineart.crease_threshold = 0.0
ob_crate_047.location = (-1.801, 1.765, 0.4858)
ob_crate_047.rotation_euler = (3.142, 5.624e-05, 0.3741)
ob_crate_047.scale = (0.4716, 0.4716, 0.4716)
ob_crate_047.lineart.crease_threshold = 0.0
ob_crate_043.location = (2.588, -2.894, 1.914)
ob_crate_043.rotation_euler = (0.8642, -0.3612, 2.604)
ob_crate_043.scale = (0.4874, 0.4874, 0.4874)
ob_crate_043.lineart.crease_threshold = 0.0
ob_crate_042.location = (-3.078, -3.466, 0.4858)
ob_crate_042.rotation_euler = (0.7484, -1.571, -2.474)
ob_crate_042.scale = (0.4716, 0.4716, 0.4716)
ob_crate_042.lineart.crease_threshold = 0.0
ob_crate_041.location = (-3.859, -4.625, 0.4725)
ob_crate_041.rotation_euler = (-5.863e-07, 3.142, 1.228)
ob_crate_041.scale = (0.4583, 0.4583, 0.4583)
ob_crate_041.lineart.crease_threshold = 0.0
ob_crate_039.location = (3.403, -1.871, 2.318)
ob_crate_039.rotation_euler = (-0.1094, -0.7525, -2.138)
ob_crate_039.scale = (0.6583, 0.6583, 0.6583)
ob_crate_039.lineart.crease_threshold = 0.0
ob_crate_044.parent = ob_crate_039
ob_crate_044.matrix_parent_inverse = Matrix(((-0.5962, -0.9351, 1.038, -2.127), (1.212, -0.9074, -0.121, -5.543), (0.6947, 0.7811, 1.102, -3.457), (0.0, 0.0, 0.0, 1.0)))
ob_crate_044.location = (3.356, -0.5528, 3.181)
ob_crate_044.rotation_euler = (-2.411, 0.008311, 0.01693)
ob_crate_044.scale = (0.6679, 0.6679, 0.6679)
ob_crate_044.lineart.crease_threshold = 0.0
ob_crate_038.location = (-0.2515, -0.04882, 1.083)
ob_crate_038.rotation_euler = (-1.081, -2.599, -0.4158)
ob_crate_038.scale = (0.6485, 0.6485, 0.6485)
ob_crate_038.lineart.crease_threshold = 0.0
ob_crate_037.location = (4.895, -2.31, 1.494)
ob_crate_037.rotation_euler = (-0.9902, 2.646e-05, 6.523e-05)
ob_crate_037.scale = (0.4583, 0.4583, 0.4583)
ob_crate_037.lineart.crease_threshold = 0.0
ob_crate_034.location = (0.4151, 4.563, 0.8146)
ob_crate_034.rotation_euler = (-3.867e-07, -2.806e-07, 0.03957)
ob_crate_034.scale = (0.8005, 0.8005, 0.8005)
ob_crate_034.lineart.crease_threshold = 0.0
ob_crate_033.location = (0.8267, -4.27, 1.737)
ob_crate_033.rotation_euler = (-0.109, -2.376, -7.068e-05)
ob_crate_033.lineart.crease_threshold = 0.0
ob_crate_020.parent = ob_crate_033
ob_crate_020.matrix_parent_inverse = Matrix(((-0.7206, 5.095e-05, 0.6933, -0.608), (0.07548, 0.9941, 0.07838, 4.046), (-0.6892, 0.1088, -0.7164, 2.278), (0.0, 0.0, 0.0, 1.0)))
ob_crate_020.location = (1.845, -4.757, 2.759)
ob_crate_020.rotation_euler = (1.845, 0.7314, 0.2419)
ob_crate_020.scale = (0.4874, 0.4874, 0.4874)
ob_crate_020.lineart.crease_threshold = 0.0
ob_crate_023.parent = ob_crate_033
ob_crate_023.matrix_parent_inverse = Matrix(((-0.7206, 5.095e-05, 0.6933, -0.608), (0.07548, 0.9941, 0.07838, 4.046), (-0.6892, 0.1088, -0.7164, 2.278), (0.0, 0.0, 0.0, 1.0)))
ob_crate_023.location = (2.522, -4.792, 2.064)
ob_crate_023.rotation_euler = (-0.293, 0.7988, 2.985)
ob_crate_023.scale = (0.4592, 0.4592, 0.4592)
ob_crate_023.lineart.crease_threshold = 0.0
ob_crate_031.location = (-0.01315, 1.801, 0.7315)
ob_crate_031.rotation_euler = (-0.2533, -1.571, -0.7766)
ob_crate_031.scale = (0.7172, 0.7172, 0.7172)
ob_crate_031.lineart.crease_threshold = 0.0
ob_crate_027.location = (1.607, -2.828, 0.4724)
ob_crate_027.rotation_euler = (1.571, 2.624e-05, -0.6703)
ob_crate_027.scale = (0.4583, 0.4583, 0.4583)
ob_crate_027.lineart.crease_threshold = 0.0
ob_crate_025.location = (-1.505, 4.562, 0.6626)
ob_crate_025.rotation_euler = (1.571, 1.497e-05, 3.004)
ob_crate_025.scale = (0.6485, 0.6485, 0.6485)
ob_crate_025.lineart.crease_threshold = 0.0
ob_crate_024.location = (2.637, -2.118, 1.07)
ob_crate_024.rotation_euler = (-0.8304, 0.2706, -0.4301)
ob_crate_024.scale = (0.6583, 0.6583, 0.6583)
ob_crate_024.lineart.crease_threshold = 0.0
ob_crate_022.location = (-2.529, -4.862, 0.4725)
ob_crate_022.rotation_euler = (3.142, -1.103e-06, 0.02555)
ob_crate_022.scale = (0.4583, 0.4583, 0.4583)
ob_crate_022.lineart.crease_threshold = 0.0
ob_crate_021.location = (-1.433, -0.833, 0.4856)
ob_crate_021.rotation_euler = (-0.0005688, 3.141, 0.176)
ob_crate_021.scale = (0.4716, 0.4716, 0.4716)
ob_crate_021.lineart.crease_threshold = 0.0
ob_crate_046.parent = ob_crate_021
ob_crate_046.matrix_parent_inverse = Matrix(((-2.088, -0.3713, -0.002268, -3.299), (-0.3713, 2.088, 0.001206, 1.207), (0.002021, 0.001585, -2.12, 1.034), (0.0, 0.0, 0.0, 1.0)))
ob_crate_046.location = (-1.667, -0.1881, 1.449)
ob_crate_046.rotation_euler = (-0.02801, 3.124, 1.282)
ob_crate_046.scale = (0.4716, 0.4716, 0.4716)
ob_crate_046.lineart.crease_threshold = 0.0
ob_crate_018.location = (2.062, 4.699, 0.723)
ob_crate_018.rotation_euler = (0.1204, -1.571, 1.45)
ob_crate_018.scale = (0.7087, 0.7087, 0.7087)
ob_crate_018.lineart.crease_threshold = 0.0
ob_crate_048.parent = ob_crate_018
ob_crate_048.matrix_parent_inverse = Matrix(((-1.441e-05, -0.0001181, 1.411, -1.02), (-1.411, 0.001147, -1.429e-05, 2.904), (-0.001147, -1.411, -0.0001181, 6.633), (0.0, 0.0, 0.0, 1.0)))
ob_crate_048.location = (2.792, 4.7, 2.14)
ob_crate_048.rotation_euler = (-8.843e-05, -5.195e-05, -3.141)
ob_crate_048.scale = (0.7087, 0.7087, 0.7087)
ob_crate_048.lineart.crease_threshold = 0.0
ob_crate_017.location = (-2.162, -1.496, 1.295)
ob_crate_017.rotation_euler = (0.1752, -0.4134, -0.08943)
ob_crate_017.scale = (0.4716, 0.4716, 0.4716)
ob_crate_017.lineart.crease_threshold = 0.0
ob_crate_016.location = (-2.488, 2.672, 0.4858)
ob_crate_016.rotation_euler = (1.571, -1.091e-07, -0.9024)
ob_crate_016.scale = (0.4716, 0.4716, 0.4716)
ob_crate_016.lineart.crease_threshold = 0.0
ob_crate_015.location = (4.358, 4.398, 0.7229)
ob_crate_015.rotation_euler = (1.571, 5.605e-05, 0.6957)
ob_crate_015.scale = (0.7087, 0.7087, 0.7087)
ob_crate_015.lineart.crease_threshold = 0.0
ob_crate_049.parent = ob_crate_015
ob_crate_049.matrix_parent_inverse = Matrix(((1.083, 0.9043, -7.909e-05, -8.697), (0.0001668, -7.638e-05, 1.411, -1.02), (0.9043, -1.083, -0.0001656, 0.8225), (0.0, 0.0, 0.0, 1.0)))
ob_crate_049.location = (4.223, 3.328, 2.091)
ob_crate_049.rotation_euler = (-1.46, -0.009221, 0.04803)
ob_crate_049.scale = (0.6679, 0.6679, 0.6679)
ob_crate_049.lineart.crease_threshold = 0.0
ob_crate_014.location = (3.201, 3.278, 0.682)
ob_crate_014.rotation_euler = (-1.571, -6.742e-05, 0.1922)
ob_crate_014.scale = (0.6679, 0.6679, 0.6679)
ob_crate_014.lineart.crease_threshold = 0.0
ob_crate_013.location = (-2.446, 0.2242, 0.5016)
ob_crate_013.rotation_euler = (1.364, -1.571, -0.6347)
ob_crate_013.scale = (0.4874, 0.4874, 0.4874)
ob_crate_013.lineart.crease_threshold = 0.0
ob_crate_012.location = (-4.453, 0.6087, 0.4858)
ob_crate_012.rotation_euler = (-1.571, -8.285e-08, 2.672)
ob_crate_012.scale = (0.4716, 0.4716, 0.4716)
ob_crate_012.lineart.crease_threshold = 0.0
ob_crate_011.location = (-0.1326, -3.597, 0.4725)
ob_crate_011.rotation_euler = (3.142, -4.23e-05, -0.1562)
ob_crate_011.scale = (0.4583, 0.4583, 0.4583)
ob_crate_011.lineart.crease_threshold = 0.0
ob_crate_009.location = (4.357, -1.058, 0.6724)
ob_crate_009.rotation_euler = (-3.556e-05, 3.575e-05, -0.04412)
ob_crate_009.scale = (0.6583, 0.6583, 0.6583)
ob_crate_009.lineart.crease_threshold = 0.0
ob_crate_007.parent = ob_crate_009
ob_crate_007.matrix_parent_inverse = Matrix(((1.518, -0.067, -5.431e-05, -6.683), (0.067, 1.518, -5.403e-05, 1.313), (5.662e-05, 5.158e-05, 1.519, -1.022), (0.0, 0.0, 0.0, 1.0)))
ob_crate_007.location = (4.895, -1.225, 1.789)
ob_crate_007.rotation_euler = (1.571, 0.0003026, 9.105e-05)
ob_crate_007.scale = (0.4583, 0.4583, 0.4583)
ob_crate_007.lineart.crease_threshold = 0.0
ob_crate_054.parent = ob_crate_007
ob_crate_054.matrix_parent_inverse = Matrix(((2.182, 0.0001987, -0.0006603, -10.68), (0.0006603, 0.0004685, 2.182, -3.906), (0.0001988, -2.182, 0.0004684, -2.674), (0.0, 0.0, 0.0, 1.0)))
ob_crate_054.location = (4.683, -0.7035, 2.932)
ob_crate_054.rotation_euler = (-1.562, 0.4175, 1.592)
ob_crate_054.scale = (0.6583, 0.6583, 0.6583)
ob_crate_054.lineart.crease_threshold = 0.0
ob_crate_008.location = (1.174, 0.8847, 1.464)
ob_crate_008.rotation_euler = (-1.809, -1.949, -0.7746)
ob_crate_008.scale = (0.6485, 0.6485, 0.6485)
ob_crate_008.lineart.crease_threshold = 0.0
ob_crate_006.location = (2.496, -0.8396, 0.4725)
ob_crate_006.rotation_euler = (-0.0001186, 6.06e-05, -0.1349)
ob_crate_006.scale = (0.4583, 0.4583, 0.4583)
ob_crate_006.lineart.crease_threshold = 0.0
ob_crate_005.location = (-4.119, -1.597, 1.346)
ob_crate_005.rotation_euler = (-1.571, 2.336e-05, 1.571)
ob_crate_005.scale = (1.332, 1.332, 1.332)
ob_crate_005.lineart.crease_threshold = 0.0
ob_crate_004.location = (1.213, 2.707, 0.8146)
ob_crate_004.rotation_euler = (-0.0002143, -1.107e-05, 0.5406)
ob_crate_004.scale = (0.8005, 0.8005, 0.8005)
ob_crate_004.lineart.crease_threshold = 0.0
ob_crate_045.parent = ob_crate_004
ob_crate_045.matrix_parent_inverse = Matrix(((1.071, 0.6429, 1.382e-05, -3.04), (-0.6429, 1.071, -0.0002678, -2.12), (-0.0001497, 0.0002225, 1.249, -1.018), (0.0, 0.0, 0.0, 1.0)))
ob_crate_045.location = (0.8894, 2.919, 2.324)
ob_crate_045.rotation_euler = (1.62, -1.571, -0.3882)
ob_crate_045.scale = (0.7087, 0.7087, 0.7087)
ob_crate_045.lineart.crease_threshold = 0.0
ob_crate_003.location = (-1.541, -3.162, 1.014)
ob_crate_003.rotation_euler = (7.865e-05, 2.424e-05, -0.1541)
ob_crate_003.lineart.crease_threshold = 0.0
ob_crate_060.parent = ob_crate_003
ob_crate_060.matrix_parent_inverse = Matrix(((0.9881, -0.1535, -2.424e-05, 1.038), (0.1535, 0.9881, 7.865e-05, 3.361), (1.185e-05, -8.139e-05, 1.0, -1.014), (0.0, 0.0, 0.0, 1.0)))
ob_crate_060.location = (-1.456, -3.246, 3.014)
ob_crate_060.rotation_euler = (-0.0001713, -3.141, -0.4639)
ob_crate_060.lineart.crease_threshold = 0.0
ob_crate_002.location = (3.988, 1.202, 1.346)
ob_crate_002.rotation_euler = (-0.0002062, -0.0002101, 0.02624)
ob_crate_002.scale = (1.332, 1.332, 1.332)
ob_crate_002.lineart.crease_threshold = 0.0
ob_crate_036.parent = ob_crate_002
ob_crate_036.matrix_parent_inverse = Matrix(((0.7506, 0.0197, 0.0001577, -3.018), (-0.0197, 0.7506, -0.0001549, -0.8234), (-0.0001617, 0.0001507, 0.7509, -1.01), (0.0, 0.0, 0.0, 1.0)))
ob_crate_036.location = (3.792, 1.475, 3.135)
ob_crate_036.rotation_euler = (-1.571, -0.0002692, -0.8648)
ob_crate_036.scale = (0.4583, 0.4583, 0.4583)
ob_crate_036.lineart.crease_threshold = 0.0
ob_crate_001.location = (3.972, -3.986, 1.013)
ob_crate_001.rotation_euler = (1.34, -1.57, -0.712)
ob_crate_001.lineart.crease_threshold = 0.0
ob_crate_030.parent = ob_crate_001
ob_crate_030.matrix_parent_inverse = Matrix(((0.0004498, -0.0003881, 1.0, -1.017), (-0.5877, 0.8091, 0.0005784, 5.559), (-0.8091, -0.5877, 0.0001358, 0.8708), (0.0, 0.0, 0.0, 1.0)))
ob_crate_030.location = (4.311, -4.132, 3.013)
ob_crate_030.rotation_euler = (-0.681, -1.571, 2.294)
ob_crate_030.lineart.crease_threshold = 0.0
ob_crate_040.parent = ob_crate_030
ob_crate_040.matrix_parent_inverse = Matrix(((0.0004321, -0.0004891, 1.0, -3.017), (-0.9991, -0.04266, 0.0004108, 4.13), (0.04266, -0.9991, -0.000507, -4.31), (0.0, 0.0, 0.0, 1.0)))
ob_crate_040.location = (4.841, -4.785, 4.471)
ob_crate_040.rotation_euler = (1.572, 0.0009702, -0.1162)
ob_crate_040.scale = (0.4592, 0.4592, 0.4592)
ob_crate_040.lineart.crease_threshold = 0.0
ob_crate_053.parent = ob_crate_030
ob_crate_053.matrix_parent_inverse = Matrix(((0.0004321, -0.0004891, 1.0, -3.017), (-0.9991, -0.04266, 0.0004108, 4.13), (0.04266, -0.9991, -0.000507, -4.31), (0.0, 0.0, 0.0, 1.0)))
ob_crate_053.location = (3.604, -4.434, 4.473)
ob_crate_053.rotation_euler = (0.3605, 1.57, 2.529)
ob_crate_053.scale = (0.4592, 0.4592, 0.4592)
ob_crate_053.lineart.crease_threshold = 0.0
ob_crate_010.parent = ob_crate_030
ob_crate_010.matrix_parent_inverse = Matrix(((0.0004321, -0.0004891, 1.0, -3.017), (-0.9991, -0.04266, 0.0004108, 4.13), (0.04266, -0.9991, -0.000507, -4.31), (0.0, 0.0, 0.0, 1.0)))
ob_crate_010.location = (4.84, -3.78, 4.472)
ob_crate_010.rotation_euler = (-1.57, 0.0008636, 0.001802)
ob_crate_010.scale = (0.4592, 0.4592, 0.4592)
ob_crate_010.lineart.crease_threshold = 0.0
ob_hemi.location = (0.0, 0.0, -2.027)
ob_hemi.rotation_euler = (0.3348, 0.2596, 0.08677)
ob_hemi.lineart.crease_threshold = 0.0
ob_crate.location = (1.122, -1.124, 0.7313)
ob_crate.rotation_euler = (-0.0001392, 4.718e-05, -0.3824)
ob_crate.scale = (0.7172, 0.7172, 0.7172)
ob_crate.lineart.crease_threshold = 0.0
ob_crate_019.parent = ob_crate
ob_crate_019.matrix_parent_inverse = Matrix(((1.294, -0.5203, -6.579e-05, -2.036), (0.5203, 1.294, -0.0001941, 0.8703), (0.0001335, 0.0001554, 1.394, -1.02), (0.0, 0.0, 0.0, 1.0)))
ob_crate_019.location = (1.743, -0.2248, 2.008)
ob_crate_019.rotation_euler = (1.958, 0.311, 2.116)
ob_crate_019.scale = (0.6679, 0.6679, 0.6679)
ob_crate_019.lineart.crease_threshold = 0.0

# ---- collection membership
col_collection_1.objects.link(ob_cagefloor)
col_collection_1.objects.link(ob_cagewall_001)
col_collection_1.objects.link(ob_cagewall)
col_collection_1.objects.link(ob_crate_061)
col_collection_1.objects.link(ob_crate_057)
col_collection_1.objects.link(ob_crate_059)
col_collection_1.objects.link(ob_crate_056)
col_collection_1.objects.link(ob_crate_055)
col_collection_1.objects.link(ob_crate_052)
col_collection_1.objects.link(ob_crate_051)
col_collection_1.objects.link(ob_crate_050)
col_collection_1.objects.link(ob_crate_047)
col_collection_1.objects.link(ob_crate_043)
col_collection_1.objects.link(ob_crate_042)
col_collection_1.objects.link(ob_crate_041)
col_collection_1.objects.link(ob_crate_039)
col_collection_1.objects.link(ob_crate_044)
col_collection_1.objects.link(ob_crate_038)
col_collection_1.objects.link(ob_crate_037)
col_collection_1.objects.link(ob_crate_034)
col_collection_1.objects.link(ob_crate_033)
col_collection_1.objects.link(ob_crate_020)
col_collection_1.objects.link(ob_crate_023)
col_collection_1.objects.link(ob_crate_031)
col_collection_1.objects.link(ob_crate_027)
col_collection_1.objects.link(ob_crate_025)
col_collection_1.objects.link(ob_crate_024)
col_collection_1.objects.link(ob_crate_022)
col_collection_1.objects.link(ob_crate_021)
col_collection_1.objects.link(ob_crate_046)
col_collection_1.objects.link(ob_crate_018)
col_collection_1.objects.link(ob_crate_048)
col_collection_1.objects.link(ob_crate_017)
col_collection_1.objects.link(ob_crate_016)
col_collection_1.objects.link(ob_crate_015)
col_collection_1.objects.link(ob_crate_049)
col_collection_1.objects.link(ob_crate_014)
col_collection_1.objects.link(ob_crate_013)
col_collection_1.objects.link(ob_crate_012)
col_collection_1.objects.link(ob_crate_011)
col_collection_1.objects.link(ob_crate_009)
col_collection_1.objects.link(ob_crate_007)
col_collection_1.objects.link(ob_crate_054)
col_collection_1.objects.link(ob_crate_008)
col_collection_1.objects.link(ob_crate_006)
col_collection_1.objects.link(ob_crate_005)
col_collection_1.objects.link(ob_crate_004)
col_collection_1.objects.link(ob_crate_045)
col_collection_1.objects.link(ob_crate_003)
col_collection_1.objects.link(ob_crate_060)
col_collection_1.objects.link(ob_crate_002)
col_collection_1.objects.link(ob_crate_036)
col_collection_1.objects.link(ob_crate_001)
col_collection_1.objects.link(ob_crate_030)
col_collection_1.objects.link(ob_crate_040)
col_collection_1.objects.link(ob_crate_053)
col_collection_1.objects.link(ob_crate_010)
col_collection_1.objects.link(ob_hemi)
col_collection_1.objects.link(ob_crate)
col_collection_1.objects.link(ob_crate_019)

# ---- scene / render settings (as saved in the file)
scene.frame_start = 1; scene.frame_end = 400; scene.frame_set(0)
scene.render.engine = 'BLENDER_EEVEE_NEXT'
scene.render.resolution_percentage = 50
scene.render.dither_intensity = 0.0
scene.cycles.use_denoising = False
scene.cycles.samples = 128
scene.cycles.sampling_pattern = 'TABULATED_SOBOL'
scene.cycles.use_adaptive_sampling = False
scene.cycles.use_light_tree = False
scene.cycles.blur_glossy = 0.0
scene.cycles.sample_clamp_indirect = 0.0
scene.view_settings.view_transform = 'Standard'
bpy.context.view_layer.update()

# ---- added for rendering (the .blend has no active camera): camera
cam_auto = bpy.data.cameras.new('AutoCamera')
cam_auto.lens = 50.0
cam_auto.sensor_width = 36.0
cam_auto.clip_end = 1000.0
ob_auto_camera = bpy.data.objects.new('AutoCamera', cam_auto)
scene.collection.objects.link(ob_auto_camera)
ob_auto_camera.location = (16.4863, -19.7835, 15.9427)
ob_auto_camera.rotation_euler = (1.09748, -7.21219e-08, 0.694738)
scene.camera = ob_auto_camera
bpy.context.view_layer.update()
